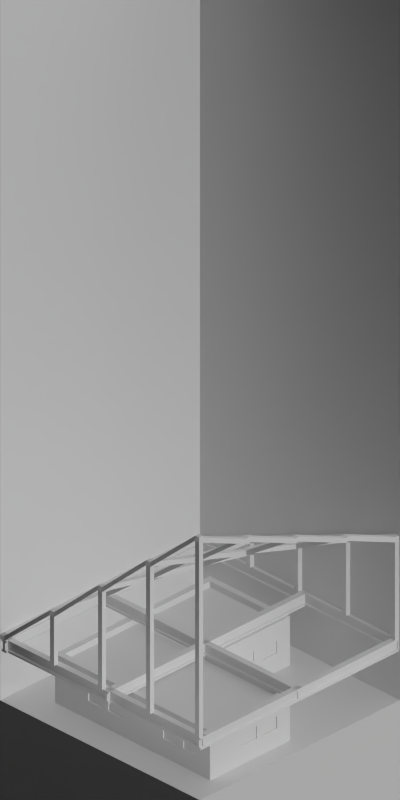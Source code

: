 # Source: 4406-4417.blend  (saved by Blender 2.63.0; exported with 4.5.12 LTS)
import bpy
from mathutils import Matrix  # noqa: F401  (used for matrix-valued properties, if any)

bpy.ops.wm.read_factory_settings(use_empty=True)
scene = bpy.context.scene
scene.name = 'Scene'

# ---- collections
col_collection_1 = bpy.data.collections.new('Collection 1'); scene.collection.children.link(col_collection_1)

# ---- materials (node trees are filled in below, after node groups)
mat_special_shadowonlybackground = bpy.data.materials.new('Special_ShadowOnlyBackground')
mat_concrete_normalpaving = bpy.data.materials.new('Concrete_NormalPaving')
mat_shadeless_black = bpy.data.materials.new('Shadeless_Black')
mat_brickwall_red1 = bpy.data.materials.new('BrickWall_red1')
mat_paint_white = bpy.data.materials.new('Paint_White')
mat_paintedmetal_grey1 = bpy.data.materials.new('PaintedMetal_Grey1')
mat_glass_opaque = bpy.data.materials.new('Glass_Opaque')
mat_concretewall_gray = bpy.data.materials.new('ConcreteWall_Gray')
mat_special_background = bpy.data.materials.new('Special_Background')

# ---- material node trees

# ---- world
world_world = bpy.data.worlds.new('World'); scene.world = world_world
world_world.color = (0.0, 0.0, 0.0)
world_world.use_sun_shadow = False
world_world.sun_shadow_jitter_overblur = 0.0
world_world.cycles.sampling_method = 'MANUAL'
world_world.cycles.sample_map_resolution = 256
world_world.light_settings.ao_factor = 0.5

# ---- cameras
cam_camera = bpy.data.cameras.new('Camera')
cam_camera.type = 'ORTHO'
cam_camera.clip_start = 0.001
cam_camera.clip_end = 100.0
cam_camera.lens = 35.0
cam_camera.sensor_width = 32.0
cam_camera.sensor_height = 18.0
cam_camera.ortho_scale = 5.656
cam_camera.dof.focus_distance = 0.0
cam_camera.dof.aperture_fstop = 128.0

# ---- lights
light_lamp_004 = bpy.data.lights.new('Lamp.004', 'SUN')
light_lamp_004.transmission_factor = 0.0
light_lamp_004.cutoff_distance = 30.0
light_lamp_004.angle = 1.571
light_lamp_004.energy = 1.0
light_lamp_004.shadow_buffer_clip_start = 1.001
light_lamp_004.shadow_soft_size = 1.0
light_lamp_004.shadow_cascade_max_distance = 1000.0
light_lamp_004.cycles.use_multiple_importance_sampling = False
light_lamp_003 = bpy.data.lights.new('Lamp.003', 'SUN')
light_lamp_003.transmission_factor = 0.0
light_lamp_003.cutoff_distance = 30.0
light_lamp_003.use_shadow = False
light_lamp_003.angle = 1.571
light_lamp_003.energy = 1.0
light_lamp_003.shadow_buffer_clip_start = 1.001
light_lamp_003.shadow_soft_size = 1.0
light_lamp_003.shadow_cascade_max_distance = 1000.0
light_lamp_003.cycles.use_multiple_importance_sampling = False

# ---- meshes
me_plane_029 = bpy.data.meshes.new('Plane.029')
me_plane_029.from_pydata([(1.0, -1.0, 0.0), (-1.0, -1.0, 0.0), (1.0, 1.0, 0.0), (-1.0, 1.0, 0.0)], [], [(2, 3, 1, 0)])
me_plane_029.materials.append(mat_special_shadowonlybackground)
me_plane_029.use_remesh_preserve_volume = False
me_plane_029.use_remesh_preserve_attributes = False
me_plane_029.use_mirror_vertex_groups = False
me_plane_029.update()
me_plane_028 = bpy.data.meshes.new('Plane.028')
me_plane_028.from_pydata([(1.0, -1.0, 0.0), (-1.0, -1.0, 0.0), (1.0, 1.0, 0.0), (-1.0, 1.0, 0.0), (-1.0, -0.05, 0.0), (1.0, -0.05, 0.0), (-0.1, 0.75, 0.0), (-0.85, -0.05, 0.0), (-0.85, 1.0, 0.0), (-0.85, -1.0, 0.0), (0.7, 0.75, 0.0), (0.7, -0.8, 0.0), (-0.85, 0.75, 0.0), (-1.0, 0.75, 0.0), (1.0, 0.75, 0.0), (-0.1, -0.05, 0.0), (-0.1, 1.0, 0.0), (-0.1, -1.0, 0.0), (0.7, -1.0, 0.0), (0.7, 1.0, 0.0), (0.7, -0.05, 0.0), (-0.1, -0.8, 0.0), (-0.85, -0.8, 0.0), (1.0, -0.8, 0.0), (-1.0, -0.8, 0.0)], [], [(22, 24, 1, 9), (12, 13, 4, 7), (21, 22, 9, 17), (6, 12, 7, 15), (16, 8, 12, 6), (11, 21, 17, 18), (8, 3, 13, 12), (14, 10, 20, 5), (10, 6, 15, 20), (19, 16, 6, 10), (2, 19, 10, 14), (20, 15, 21, 11), (7, 4, 24, 22), (15, 7, 22, 21), (5, 20, 11, 23), (23, 11, 18, 0)])
me_plane_028.polygons.foreach_set('material_index', [0, 0, 0, 1, 0, 0, 0, 0, 1, 0, 0, 1, 0, 0, 0, 0])
me_plane_028.materials.append(mat_concrete_normalpaving)
me_plane_028.materials.append(mat_shadeless_black)
me_plane_028.use_remesh_preserve_volume = False
me_plane_028.use_remesh_preserve_attributes = False
me_plane_028.use_mirror_vertex_groups = False
me_plane_028.update()
me_plane_002 = bpy.data.meshes.new('Plane.002')
me_plane_002.from_pydata([(1.0, -1.0, 0.0), (-1.0, -1.0, 0.0), (1.0, 1.0, 0.0), (-1.0, 1.0, 0.0)], [], [(2, 3, 1, 0)])
me_plane_002.materials.append(mat_concrete_normalpaving)
me_plane_002.use_remesh_preserve_volume = False
me_plane_002.use_remesh_preserve_attributes = False
me_plane_002.use_mirror_vertex_groups = False
me_plane_002.update()
me_plane_003 = bpy.data.meshes.new('Plane.003')
me_plane_003.from_pydata([(-0.99, -0.025, 0.1), (-0.99, -0.025, 3.725e-09), (-0.99, 0.025, 0.1), (-0.99, 0.025, 3.725e-09), (-0.99, -0.025, 0.085), (-0.99, 0.025, 0.085), (-0.99, -3.056e-08, 0.08), (-0.99, -3.056e-08, 0.02), (0.99, -2.98e-08, 3.725e-09), (0.99, -2.98e-08, 0.1), (0.99, -0.025, 0.015), (0.99, 0.025, 0.015), (-0.99, 0.025, 0.015), (-0.99, -0.025, 0.015), (-0.99, -3.056e-08, 0.1), (-0.99, -3.056e-08, 3.725e-09), (-0.99, 0.01, 0.08), (-0.99, 0.01, 3.725e-09), (-0.99, 0.01, 0.02), (-0.99, 0.01, 0.1), (0.99, -2.98e-08, 0.02), (0.99, -2.98e-08, 0.08), (0.99, 0.025, 0.085), (0.99, -0.025, 0.085), (-0.99, -0.01, 3.725e-09), (-0.99, -0.01, 0.08), (-0.99, -0.01, 0.02), (-0.99, -0.01, 0.1), (0.99, -0.01, 0.1), (0.99, -0.01, 0.02), (0.99, -0.01, 0.08), (0.99, -0.01, 3.725e-09), (0.99, 0.01, 0.08), (0.99, 0.01, 3.725e-09), (0.99, 0.01, 0.02), (0.99, 0.01, 0.1), (0.99, 0.025, 3.725e-09), (0.99, 0.025, 0.1), (0.99, -0.025, 3.725e-09), (0.99, -0.025, 0.1)], [], [(26, 13, 1, 24), (27, 0, 4, 25), (19, 14, 6, 16), (28, 30, 23, 39), (18, 7, 15, 17), (16, 6, 7, 18), (29, 31, 38, 10), (2, 19, 16, 5), (14, 27, 25, 6), (12, 18, 17, 3), (7, 26, 24, 15), (9, 21, 30, 28), (37, 22, 32, 35), (32, 34, 20, 21), (6, 25, 26, 7), (11, 36, 33, 34), (34, 33, 8, 20), (35, 32, 21, 9), (20, 8, 31, 29), (21, 20, 29, 30), (29, 10, 13, 26), (24, 1, 38, 31), (28, 39, 0, 27), (26, 25, 30, 29), (19, 2, 37, 35), (33, 36, 3, 17), (4, 0, 39, 23), (27, 14, 9, 28), (35, 9, 14, 19), (32, 22, 5, 16), (22, 37, 2, 5), (17, 15, 8, 33), (31, 8, 15, 24), (25, 4, 23, 30), (10, 38, 1, 13), (18, 12, 11, 34), (12, 3, 36, 11), (34, 32, 16, 18)])
me_plane_003.materials.append(None)
me_plane_003.use_remesh_preserve_volume = False
me_plane_003.use_remesh_preserve_attributes = False
me_plane_003.use_mirror_vertex_groups = False
me_plane_003.update()
me_plane_004 = bpy.data.meshes.new('Plane.004')
me_plane_004.from_pydata([(0.0, 0.0, 0.0), (-0.05, 0.0, 0.0), (0.0, 0.2, 0.0), (-0.05, 0.2, 0.0), (-0.05, 0.2, 0.3), (0.0, 0.2, 0.3), (-0.05, 0.0, 0.3), (0.0, 0.0, 0.3), (-0.05, 0.0, 0.1), (0.0, 0.0, 0.1), (-0.05, 0.2, 0.1), (0.0, 0.2, 0.1)], [], [(3, 2, 0, 1), (8, 9, 7, 6), (8, 10, 3, 1), (11, 9, 0, 2), (10, 11, 2, 3), (4, 6, 7, 5), (1, 0, 9, 8), (6, 4, 10, 8), (5, 7, 9, 11), (4, 5, 11, 10)])
me_plane_004.polygons.foreach_set('material_index', [0, 0, 0, 0, 0, 0, 0, 1, 1, 0])
me_plane_004.materials.append(mat_brickwall_red1)
me_plane_004.materials.append(mat_paint_white)
me_plane_004.use_remesh_preserve_volume = False
me_plane_004.use_remesh_preserve_attributes = False
me_plane_004.use_mirror_vertex_groups = False
me_plane_004.update()
me_plane_016 = bpy.data.meshes.new('Plane.016')
me_plane_016.from_pydata([(0.0, 0.0, 0.0), (-0.05, 0.0, 0.0), (0.0, 0.2, 0.0), (-0.05, 0.2, 0.0), (0.0, 0.0, 0.27), (-0.05, 0.0, 0.27), (0.0, 0.2, 0.27), (-0.05, 0.2, 0.27), (0.0, 5.96e-08, 0.13), (0.0, 0.2, 0.13), (-0.05, 0.2, 0.13), (-0.05, 5.96e-08, 0.13), (-0.05, 0.02, 0.14), (-0.05, 0.18, 0.14), (-9.536e-10, 0.18, 0.14), (9.536e-10, 0.02, 0.14), (-0.05, 0.18, 0.26), (-9.536e-10, 0.18, 0.26), (-0.05, 0.02, 0.26), (9.536e-10, 0.02, 0.26), (-0.05, 0.03, 0.15), (-0.05, 0.17, 0.15), (-9.536e-10, 0.17, 0.15), (9.536e-10, 0.03, 0.15), (-0.05, 0.17, 0.25), (-9.536e-10, 0.17, 0.25), (-0.05, 0.03, 0.25), (9.536e-10, 0.03, 0.25), (-0.04, 0.03, 0.15), (-0.04, 0.17, 0.15), (-0.009998, 0.17, 0.15), (-0.009998, 0.03, 0.15), (-0.04, 0.17, 0.25), (-0.009998, 0.17, 0.25), (-0.04, 0.03, 0.25), (-0.009998, 0.03, 0.25), (0.0, 0.0, 0.3), (-0.05, 0.0, 0.3), (0.0, 0.2, 0.3), (-0.05, 0.2, 0.3), (0.0, 0.2, 0.1), (-0.05, 5.96e-08, 0.1), (0.0, 5.96e-08, 0.1), (-0.05, 0.2, 0.1)], [], [(3, 1, 0, 2), (6, 4, 36, 38), (13, 12, 11, 10), (18, 16, 7, 5), (41, 42, 0, 1), (10, 9, 6, 7), (40, 42, 8, 9), (41, 43, 10, 11), (5, 4, 8, 11), (43, 40, 9, 10), (17, 19, 4, 6), (8, 4, 19, 15), (12, 18, 5, 11), (15, 14, 9, 8), (26, 24, 16, 18), (14, 17, 6, 9), (10, 7, 16, 13), (23, 22, 14, 15), (23, 27, 35, 31), (21, 24, 32, 29), (22, 25, 17, 14), (13, 16, 24, 21), (15, 19, 27, 23), (20, 26, 18, 12), (25, 27, 19, 17), (21, 20, 12, 13), (28, 29, 32, 34), (30, 31, 35, 33), (29, 28, 20, 21), (31, 30, 22, 23), (33, 35, 27, 25), (30, 33, 25, 22), (34, 32, 24, 26), (28, 34, 26, 20), (39, 38, 36, 37), (5, 7, 39, 37), (37, 36, 4, 5), (7, 6, 38, 39), (11, 8, 42, 41), (2, 0, 42, 40), (1, 3, 43, 41), (3, 2, 40, 43)])
me_plane_016.polygons.foreach_set('material_index', [0, 3, 3, 3, 0, 0, 3, 3, 0, 0, 3, 3, 3, 3, 1, 3, 3, 1, 1, 1, 1, 1, 1, 1, 1, 1, 2, 2, 1, 1, 1, 1, 1, 1, 0, 3, 0, 0, 0, 0, 0, 0])
me_plane_016.materials.append(mat_brickwall_red1)
me_plane_016.materials.append(mat_paintedmetal_grey1)
me_plane_016.materials.append(mat_glass_opaque)
me_plane_016.materials.append(mat_paint_white)
me_plane_016.use_remesh_preserve_volume = False
me_plane_016.use_remesh_preserve_attributes = False
me_plane_016.use_mirror_vertex_groups = False
me_plane_016.update()
me_plane_022 = bpy.data.meshes.new('Plane.022')
me_plane_022.from_pydata([(0.0, 0.0, 0.0), (-0.05, 0.0, 0.0), (-3.775e-09, 0.15, 0.0), (-0.05, 0.15, 0.0), (-0.05, 0.15, 0.3), (-3.775e-09, 0.15, 0.3), (-0.05, 0.0, 0.3), (0.0, 0.0, 0.3), (-0.05, 0.0, 0.1), (0.0, 0.0, 0.1), (-0.05, 0.15, 0.1), (-3.775e-09, 0.15, 0.1)], [], [(3, 2, 0, 1), (8, 9, 7, 6), (8, 10, 3, 1), (11, 9, 0, 2), (10, 11, 2, 3), (4, 6, 7, 5), (1, 0, 9, 8), (6, 4, 10, 8), (5, 7, 9, 11), (4, 5, 11, 10)])
me_plane_022.polygons.foreach_set('material_index', [0, 0, 0, 0, 0, 0, 0, 1, 1, 0])
me_plane_022.materials.append(mat_brickwall_red1)
me_plane_022.materials.append(mat_paint_white)
me_plane_022.use_remesh_preserve_volume = False
me_plane_022.use_remesh_preserve_attributes = False
me_plane_022.use_mirror_vertex_groups = False
me_plane_022.update()
me_plane_001 = bpy.data.meshes.new('Plane.001')
me_plane_001.from_pydata([(-0.05, 5.96e-08, 0.0), (0.0, 0.0, 0.3), (-0.05, 0.0, 0.3), (-0.1, 0.0, 0.3), (-0.1, 5.96e-08, 0.0), (0.0, 5.96e-08, 0.0), (-0.1, 0.05, 0.0), (-0.1, 0.05, 0.3), (-0.05, 0.05, 0.0), (0.0, 0.05, 0.0), (0.0, 0.05, 0.3), (-0.05, 0.05, 0.3), (-0.05, 0.1, 0.0), (0.0, 0.1, 0.0), (-0.05, 0.1, 0.3), (0.0, 0.1, 0.3)], [], [(9, 8, 12, 13), (7, 3, 2, 11), (4, 3, 7, 6), (2, 1, 10, 11), (11, 8, 6, 7), (13, 15, 10, 9), (9, 10, 1, 5), (8, 11, 14, 12), (11, 10, 15, 14), (14, 15, 13, 12), (8, 0, 4, 6), (0, 2, 3, 4), (5, 0, 8, 9), (2, 0, 5, 1)])
me_plane_001.materials.append(mat_brickwall_red1)
me_plane_001.materials.append(None)
me_plane_001.materials.append(mat_glass_opaque)
me_plane_001.use_remesh_preserve_volume = False
me_plane_001.use_remesh_preserve_attributes = False
me_plane_001.use_mirror_vertex_groups = False
me_plane_001.update()
me_plane_005 = bpy.data.meshes.new('Plane.005')
me_plane_005.from_pydata([(0.0, 0.0, 0.3), (-0.05, 0.0, 0.3), (0.0, 0.2, 0.3), (-0.05, 0.2, 0.3), (0.0, 5.96e-08, 0.1), (0.0, 0.2, 0.1), (-0.05, 0.2, 0.1), (-0.05, 5.96e-08, 0.1), (-0.05, 0.02, 0.1), (-0.05, 0.18, 0.1), (0.0, 0.18, 0.1), (0.0, 0.02, 0.1), (-0.05, 0.18, 0.28), (0.0, 0.18, 0.28), (-0.05, 0.02, 0.28), (0.0, 0.02, 0.28), (-0.05, 0.06, 0.18), (-0.05, 0.14, 0.18), (-2.265e-09, 0.14, 0.18), (2.265e-09, 0.06, 0.18), (-0.05, 0.14, 0.26), (-2.265e-09, 0.14, 0.26), (-0.05, 0.06, 0.26), (2.265e-09, 0.06, 0.26), (-0.04, 0.06, 0.18), (-0.04, 0.14, 0.18), (-0.009998, 0.14, 0.18), (-0.009998, 0.06, 0.18), (-0.04, 0.14, 0.26), (-0.009998, 0.14, 0.26), (-0.04, 0.06, 0.26), (-0.009998, 0.06, 0.26), (-0.05001, 2.186e-09, 0.0), (-7.601e-06, 0.2, 0.0), (-0.05001, 0.2, 0.0), (-7.611e-06, 3.327e-13, 0.0), (-0.05001, 0.02, 0.0), (-0.05001, 0.18, 0.0), (-7.603e-06, 0.18, 0.0), (-7.611e-06, 0.02, 0.0)], [], [(11, 10, 38, 39), (3, 2, 0, 1), (9, 8, 36, 37), (14, 12, 3, 1), (4, 11, 39, 35), (6, 5, 2, 3), (1, 0, 4, 7), (13, 15, 0, 2), (4, 0, 15, 11), (8, 14, 1, 7), (22, 20, 12, 14), (10, 13, 2, 5), (6, 3, 12, 9), (19, 18, 10), (19, 23, 31, 27), (17, 20, 28, 25), (18, 21, 13, 10), (9, 12, 20, 17), (11, 15, 23, 19), (16, 22, 14, 8), (21, 23, 15, 13), (17, 16, 8, 9), (24, 25, 28, 30), (26, 27, 31, 29), (25, 24, 16, 17), (27, 26, 18, 19), (29, 31, 23, 21), (26, 29, 21, 18), (30, 28, 20, 22), (24, 30, 22, 16), (11, 19, 10), (8, 7, 32, 36), (6, 9, 37, 34), (35, 32, 7, 4), (33, 38, 10, 5), (34, 32, 35, 33), (37, 36, 32, 34), (39, 38, 33, 35), (5, 6, 34, 33)])
me_plane_005.polygons.foreach_set('material_index', [1, 0, 1, 3, 0, 0, 0, 3, 3, 3, 1, 3, 3, 1, 1, 1, 1, 1, 1, 1, 1, 1, 2, 2, 1, 1, 1, 1, 1, 1, 1, 0, 0, 0, 0, 0, 0, 0, 0])
me_plane_005.materials.append(mat_brickwall_red1)
me_plane_005.materials.append(mat_paintedmetal_grey1)
me_plane_005.materials.append(mat_glass_opaque)
me_plane_005.materials.append(mat_paint_white)
me_plane_005.use_remesh_preserve_volume = False
me_plane_005.use_remesh_preserve_attributes = False
me_plane_005.use_mirror_vertex_groups = False
me_plane_005.update()
me_cube_001 = bpy.data.meshes.new('Cube.001')
me_cube_001.from_pydata([(-0.5, -0.55, 0.0), (-0.5, 1.0, 0.0), (1.05, -0.55, 0.0), (-0.5, -0.55, 0.1), (-0.5, 1.0, 0.1), (1.05, -0.55, 0.1), (0.3, 1.0, 0.1), (0.3, 1.0, 0.0), (0.3, -0.55, 0.1), (0.3, -0.55, 0.0), (0.3, 0.25, 0.1), (0.3, 0.25, 0.0), (1.05, 0.25, 0.0), (1.05, 0.25, 0.1), (-0.5, 0.25, 0.0), (-0.5, 0.25, 0.1), (-0.45, 1.0, 0.0), (-0.45, -0.55, 0.1), (-0.45, 1.0, 0.1), (-0.45, -0.55, 0.0), (-0.45, 0.25, 0.1), (-0.45, 0.25, 0.0), (0.25, 0.25, 0.0), (0.25, 1.0, 0.0), (-0.5, 0.95, 0.0), (0.3, 0.95, 0.0), (0.3, 0.95, 0.1), (-0.5, 0.95, 0.1), (-0.45, 0.95, 0.0), (-0.45, 0.95, 0.1), (1.05, 0.2, 0.0), (-0.5, 0.2, 0.1), (0.25, -0.55, 0.0), (0.25, 0.25, 0.1), (0.3, -0.5, 0.05), (0.25, 0.95, 0.05), (-0.45, 0.2, 0.0), (0.25, 0.2, 0.1), (-0.45, 0.25, 0.05), (-0.45, 0.95, 0.05), (1.05, -0.5, 0.1), (-0.5, -0.5, 0.0), (0.25, -0.55, 0.1), (0.25, 1.0, 0.1), (0.25, 0.95, 0.1), (0.25, 0.95, 0.0), (0.3, -0.5, 0.1), (0.3, -0.5, 0.0), (1.0, -0.5, 0.05), (-0.45, 0.2, 0.05), (1.0, -0.5, 0.1), (1.0, -0.5, 0.0), (1.0, 0.2, 0.0), (-0.45, 0.2, 0.1), (1.05, 0.2, 0.1), (0.3, 0.2, 0.1), (0.3, 0.2, 0.0), (-0.5, 0.2, 0.0), (0.25, -0.5, 0.0), (0.25, -0.5, 0.1), (-0.45, -0.5, 0.0), (-0.45, -0.5, 0.1), (-0.5, -0.5, 0.1), (1.05, -0.5, 0.0), (1.0, 0.2, 0.1), (0.25, 0.2, 0.0), (0.25, 0.2, 0.05), (0.25, 0.25, 0.05), (1.0, 0.25, 0.0), (1.0, 0.25, 0.1), (1.0, -0.55, 0.1), (1.0, -0.55, 0.0), (1.0, 0.2, 0.05), (-0.45, -0.5, 0.05), (0.25, -0.5, 0.05), (0.3, 0.2, 0.05)], [], [(27, 4, 1, 24), (40, 5, 2, 63), (17, 3, 0, 19), (29, 18, 4, 27), (43, 6, 7, 23), (70, 8, 9, 71), (45, 23, 7, 25), (53, 20, 15, 31), (64, 69, 10, 55), (65, 22, 11, 56), (52, 68, 12, 30), (31, 15, 14, 57), (42, 17, 19, 32), (44, 43, 18, 29), (4, 18, 16, 1), (24, 1, 16, 28), (74, 73, 61, 59), (57, 14, 21, 36), (14, 24, 28, 21), (0, 41, 60, 19), (15, 27, 24, 14), (20, 29, 27, 15), (35, 67, 33, 44), (55, 10, 33, 37), (60, 36, 65, 58), (22, 45, 25, 11), (10, 26, 44, 33), (28, 16, 23, 45), (21, 28, 45, 22), (8, 42, 32, 9), (26, 6, 43, 44), (18, 43, 23, 16), (36, 21, 22, 65), (58, 65, 56, 47), (19, 60, 58, 32), (44, 29, 39, 35), (3, 62, 41, 0), (42, 59, 61, 17), (54, 40, 63, 30), (32, 58, 47, 9), (8, 46, 59, 42), (41, 57, 36, 60), (37, 33, 67, 66), (54, 13, 69, 64), (70, 50, 46, 8), (71, 51, 63, 2), (17, 61, 62, 3), (72, 48, 50, 64), (64, 55, 75, 72), (62, 31, 57, 41), (47, 56, 52, 51), (9, 47, 51, 71), (5, 40, 50, 70), (61, 53, 31, 62), (56, 11, 68, 52), (49, 38, 20, 53), (40, 54, 64, 50), (13, 54, 30, 12), (51, 52, 30, 63), (5, 70, 71, 2), (34, 75, 66, 74), (48, 72, 75, 34), (67, 35, 39, 38), (66, 67, 38, 49), (55, 37, 66, 75), (48, 34, 46, 50), (34, 74, 59, 46), (29, 20, 38, 39), (74, 66, 49, 73), (53, 61, 73, 49), (69, 13, 12, 68), (69, 68, 11, 10), (25, 26, 10, 11), (6, 26, 25, 7)])
me_cube_001.polygons.foreach_set('material_index', [0, 0, 0, 2, 0, 0, 0, 2, 2, 0, 0, 0, 0, 2, 0, 0, 0, 0, 0, 0, 0, 2, 0, 2, 0, 0, 2, 0, 0, 0, 2, 0, 0, 0, 0, 0, 0, 2, 0, 0, 2, 0, 0, 2, 2, 0, 2, 0, 0, 0, 0, 0, 2, 2, 0, 0, 2, 0, 0, 0, 1, 1, 1, 1, 0, 0, 0, 0, 1, 0, 0, 0, 0, 0])
me_cube_001.materials.append(mat_brickwall_red1)
me_cube_001.materials.append(mat_concretewall_gray)
me_cube_001.materials.append(mat_paint_white)
me_cube_001.use_remesh_preserve_volume = False
me_cube_001.use_remesh_preserve_attributes = False
me_cube_001.use_mirror_vertex_groups = False
me_cube_001.update()
me_cube_000 = bpy.data.meshes.new('Cube.000')
me_cube_000.from_pydata([(0.3, -0.5, 0.01), (0.25, 0.95, 0.01), (-0.45, 0.25, 0.01), (-0.45, 0.95, 0.01), (1.0, -0.5, 0.01), (-0.45, 0.2, 0.01), (0.25, 0.2, 0.01), (0.25, 0.25, 0.01), (1.0, 0.2, 0.01), (-0.45, -0.5, 0.01), (0.25, -0.5, 0.01), (0.3, 0.2, 0.01), (0.3, -0.5, -0.01), (0.25, 0.95, -0.01), (-0.45, 0.25, -0.01), (-0.45, 0.95, -0.01), (1.0, -0.5, -0.01), (-0.45, 0.2, -0.01), (0.25, 0.2, -0.01), (0.25, 0.25, -0.01), (1.0, 0.2, -0.01), (-0.45, -0.5, -0.01), (0.25, -0.5, -0.01), (0.3, 0.2, -0.01)], [], [(0, 10, 6, 11), (4, 0, 11, 8), (7, 2, 3, 1), (6, 5, 2, 7), (10, 9, 5, 6), (12, 23, 18, 22), (16, 20, 23, 12), (19, 13, 15, 14), (18, 19, 14, 17), (22, 18, 17, 21), (6, 7, 19, 18), (12, 22, 10, 0), (13, 19, 7, 1), (17, 14, 2, 5), (1, 3, 15, 13), (22, 21, 9, 10), (5, 9, 21, 17), (8, 11, 23, 20), (11, 6, 18, 23), (16, 12, 0, 4), (3, 2, 14, 15), (20, 16, 4, 8)])
me_cube_000.polygons.foreach_set('material_index', [1, 1, 1, 1, 1, 1, 1, 1, 1, 1, 1, 1, 1, 1, 1, 1, 1, 1, 1, 1, 1, 1])
me_cube_000.materials.append(mat_brickwall_red1)
me_cube_000.materials.append(mat_concretewall_gray)
me_cube_000.materials.append(mat_paint_white)
me_cube_000.use_remesh_preserve_volume = False
me_cube_000.use_remesh_preserve_attributes = False
me_cube_000.use_mirror_vertex_groups = False
me_cube_000.update()
me_plane_015 = bpy.data.meshes.new('Plane.015')
me_plane_015.from_pydata([(0.46, -2.0, 0.1), (0.46, -1.96, 0.1), (-0.02, -1.96, 0.1), (-0.02, -2.0, 0.1), (0.99, -2.0, 0.1), (0.99, -1.96, 0.1), (0.95, -2.0, 0.1), (0.95, -1.96, 0.1), (0.95, -5.972e-08, 0.1), (0.95, -0.04, 0.1), (0.99, -5.972e-08, 0.1), (0.99, -0.04, 0.1), (-0.02, -0.04, 0.1), (-0.02, -5.96e-08, 0.1), (0.46, -5.96e-08, 0.1), (0.46, -0.04, 0.1), (-1.0, -2.0, 0.1), (-1.0, -1.96, 0.1), (-0.96, -1.96, 0.1), (-0.96, -2.0, 0.1), (-1.0, -2.0, 0.14), (-1.0, -1.96, 0.14), (-0.96, -1.96, 0.14), (-0.96, -2.0, 0.14), (0.95, -1.96, 1.7), (0.95, -2.0, 1.7), (0.95, -1.96, 1.74), (0.95, -2.0, 1.74), (0.99, -1.96, 1.7), (0.99, -2.0, 1.7), (0.99, -1.96, 1.74), (0.99, -2.0, 1.74), (-0.02, -2.0, 0.94), (-0.02, -1.96, 0.94), (-0.02, -2.0, 0.9), (-0.02, -1.96, 0.9), (0.46, -1.96, 1.3), (0.46, -1.96, 1.34), (0.46, -2.0, 1.3), (0.46, -2.0, 1.34), (-0.5, -1.96, 0.54), (-0.5, -1.96, 0.5), (-0.5, -2.0, 0.54), (-0.5, -2.0, 0.5), (0.5, -1.96, 1.3), (0.5, -1.96, 1.34), (0.5, -2.0, 1.3), (0.5, -2.0, 1.34), (-0.46, -1.96, 0.54), (-0.46, -2.0, 0.5), (-0.46, -1.96, 0.5), (-0.46, -2.0, 0.54), (0.02, -1.96, 0.94), (0.02, -2.0, 0.94), (0.02, -2.0, 0.9), (0.02, -1.96, 0.9), (-0.5, -1.96, 0.1), (-0.5, -2.0, 0.1), (0.5, -1.96, 0.1), (0.5, -2.0, 0.1), (-0.46, -2.0, 0.1), (-0.46, -1.96, 0.1), (0.02, -2.0, 0.1), (0.02, -1.96, 0.1), (0.95, -5.972e-08, 0.9), (0.95, -0.04, 0.9), (0.99, -5.972e-08, 0.9), (0.99, -0.04, 0.9), (-0.02, -0.04, 0.5), (-0.02, -5.96e-08, 0.5), (0.46, -5.96e-08, 0.7), (0.46, -0.04, 0.7), (-0.5, -5.96e-08, 0.3), (-0.5, -0.04, 0.3), (0.5, -5.96e-08, 0.7), (0.5, -0.04, 0.7), (-0.46, -0.04, 0.3), (-0.46, -5.96e-08, 0.3), (0.02, -0.04, 0.5), (0.02, -5.96e-08, 0.5), (-0.5, -5.96e-08, 0.1), (-0.5, -0.04, 0.1), (0.5, -5.96e-08, 0.1), (0.5, -0.04, 0.1), (-0.46, -0.04, 0.1), (-0.46, -5.96e-08, 0.1), (0.02, -0.04, 0.1), (0.02, -5.96e-08, 0.1), (0.5, -2.0, 1.34), (0.5, -2.0, 1.3), (-0.5, -2.0, 0.5), (-0.5, -2.0, 0.54), (0.46, -2.0, 1.34), (0.46, -2.0, 1.3), (-0.02, -2.0, 0.9), (-0.02, -2.0, 0.94), (-1.0, -1.54, 0.1), (-1.0, -1.5, 0.1), (-0.96, -1.5, 0.1), (-0.96, -1.54, 0.1), (-1.0, -1.54, 0.14), (-1.0, -1.5, 0.14), (-0.96, -1.5, 0.14), (-0.96, -1.54, 0.14), (0.95, -1.5, 1.5), (0.95, -1.54, 1.5), (0.95, -1.5, 1.54), (0.95, -1.54, 1.54), (0.99, -1.5, 1.5), (0.99, -1.54, 1.5), (0.99, -1.5, 1.54), (0.99, -1.54, 1.54), (-0.02, -1.54, 0.84), (-0.02, -1.5, 0.84), (-0.02, -1.54, 0.8), (-0.02, -1.5, 0.8), (0.46, -1.5, 1.15), (0.46, -1.5, 1.19), (0.46, -1.54, 1.15), (0.46, -1.54, 1.19), (-0.5, -1.5, 0.49), (-0.5, -1.5, 0.45), (-0.5, -1.54, 0.49), (-0.5, -1.54, 0.45), (0.5, -1.5, 1.15), (0.5, -1.5, 1.19), (0.5, -1.54, 1.15), (0.5, -1.54, 1.19), (-0.46, -1.5, 0.49), (-0.46, -1.54, 0.45), (-0.46, -1.5, 0.45), (-0.46, -1.54, 0.49), (0.02, -1.5, 0.84), (0.02, -1.54, 0.84), (0.02, -1.54, 0.8), (0.02, -1.5, 0.8), (0.99, -2.0, 1.74), (0.99, -2.0, 1.7), (0.95, -2.0, 1.74), (0.95, -2.0, 1.7), (-0.96, -2.0, 0.14), (-1.0, -2.0, 0.14), (-0.96, -2.0, 0.1), (-1.0, -2.0, 0.1), (0.02, -2.0, 0.9), (0.02, -2.0, 0.94), (-0.46, -2.0, 0.54), (-0.46, -2.0, 0.5), (0.5, -1.5, 1.19), (0.5, -1.5, 1.15), (-0.5, -1.5, 0.45), (-0.5, -1.5, 0.49), (0.46, -1.5, 1.19), (0.46, -1.5, 1.15), (-0.02, -1.5, 0.8), (-0.02, -1.5, 0.84), (-1.0, -1.04, 0.1), (-1.0, -1.0, 0.1), (-0.96, -1.0, 0.1), (-0.96, -1.04, 0.1), (-1.0, -1.04, 0.14), (-1.0, -1.0, 0.14), (-0.96, -1.0, 0.14), (-0.96, -1.04, 0.14), (0.95, -1.0, 1.3), (0.95, -1.04, 1.3), (0.95, -1.0, 1.34), (0.95, -1.04, 1.34), (0.99, -1.0, 1.3), (0.99, -1.04, 1.3), (0.99, -1.0, 1.34), (0.99, -1.04, 1.34), (-0.02, -1.04, 0.74), (-0.02, -1.0, 0.74), (-0.02, -1.04, 0.7), (-0.02, -1.0, 0.7), (0.46, -1.0, 1.0), (0.46, -1.0, 1.04), (0.46, -1.04, 1.0), (0.46, -1.04, 1.04), (-0.5, -1.0, 0.44), (-0.5, -1.0, 0.4), (-0.5, -1.04, 0.44), (-0.5, -1.04, 0.4), (0.5, -1.0, 1.0), (0.5, -1.0, 1.04), (0.5, -1.04, 1.0), (0.5, -1.04, 1.04), (-0.46, -1.0, 0.44), (-0.46, -1.04, 0.4), (-0.46, -1.0, 0.4), (-0.46, -1.04, 0.44), (0.02, -1.0, 0.74), (0.02, -1.04, 0.74), (0.02, -1.04, 0.7), (0.02, -1.0, 0.7), (0.99, -1.5, 1.54), (0.99, -1.5, 1.5), (0.95, -1.5, 1.54), (0.95, -1.5, 1.5), (-0.96, -1.5, 0.14), (-1.0, -1.5, 0.14), (-0.96, -1.5, 0.1), (-1.0, -1.5, 0.1), (0.02, -1.5, 0.8), (0.02, -1.5, 0.84), (-0.46, -1.5, 0.49), (-0.46, -1.5, 0.45), (0.5, -1.0, 1.04), (0.5, -1.0, 1.0), (-0.5, -1.0, 0.4), (-0.5, -1.0, 0.44), (0.46, -1.0, 1.04), (0.46, -1.0, 1.0), (-0.02, -1.0, 0.7), (-0.02, -1.0, 0.74), (-1.0, -0.54, 0.1), (-1.0, -0.5, 0.1), (-0.96, -0.5, 0.1), (-0.96, -0.54, 0.1), (-1.0, -0.54, 0.14), (-1.0, -0.5, 0.14), (-0.96, -0.5, 0.14), (-0.96, -0.54, 0.14), (0.95, -0.5, 1.1), (0.95, -0.54, 1.1), (0.95, -0.5, 1.14), (0.95, -0.54, 1.14), (0.99, -0.5, 1.1), (0.99, -0.54, 1.1), (0.99, -0.5, 1.14), (0.99, -0.54, 1.14), (-0.02, -0.54, 0.64), (-0.02, -0.5, 0.64), (-0.02, -0.54, 0.6), (-0.02, -0.5, 0.6), (0.46, -0.5, 0.85), (0.46, -0.5, 0.89), (0.46, -0.54, 0.85), (0.46, -0.54, 0.89), (-0.5, -0.5, 0.39), (-0.5, -0.5, 0.35), (-0.5, -0.54, 0.39), (-0.5, -0.54, 0.35), (0.5, -0.5, 0.85), (0.5, -0.5, 0.89), (0.5, -0.54, 0.85), (0.5, -0.54, 0.89), (-0.46, -0.5, 0.39), (-0.46, -0.54, 0.35), (-0.46, -0.5, 0.35), (-0.46, -0.54, 0.39), (0.02, -0.5, 0.64), (0.02, -0.54, 0.64), (0.02, -0.54, 0.6), (0.02, -0.5, 0.6), (0.99, -1.0, 1.34), (0.99, -1.0, 1.3), (0.95, -1.0, 1.34), (0.95, -1.0, 1.3), (-0.96, -1.0, 0.14), (-1.0, -1.0, 0.14), (-0.96, -1.0, 0.1), (-1.0, -1.0, 0.1), (0.02, -1.0, 0.7), (0.02, -1.0, 0.74), (-0.46, -1.0, 0.44), (-0.46, -1.0, 0.4), (0.5, -0.5, 0.89), (0.5, -0.5, 0.85), (-0.5, -0.5, 0.35), (-0.5, -0.5, 0.39), (0.46, -0.5, 0.89), (0.46, -0.5, 0.85), (-0.02, -0.5, 0.6), (-0.02, -0.5, 0.64), (-1.0, -0.04, 0.1), (-1.0, 0.0, 0.1), (-0.96, 0.0, 0.1), (-0.96, -0.04, 0.1), (-1.0, -0.04, 0.14), (-1.0, 0.0, 0.14), (-0.96, 0.0, 0.14), (-0.96, -0.04, 0.14), (0.95, -1.192e-10, 0.9), (0.95, -0.04, 0.9), (0.95, -1.192e-10, 0.94), (0.95, -0.04, 0.94), (0.99, -1.192e-10, 0.9), (0.99, -0.04, 0.9), (0.99, -1.192e-10, 0.94), (0.99, -0.04, 0.94), (-0.02, -0.04, 0.54), (-0.02, 0.0, 0.54), (-0.02, -0.04, 0.5), (-0.02, 0.0, 0.5), (0.46, 0.0, 0.7), (0.46, 0.0, 0.74), (0.46, -0.04, 0.7), (0.46, -0.04, 0.74), (-0.5, 0.0, 0.34), (-0.5, 0.0, 0.3), (-0.5, -0.04, 0.34), (-0.5, -0.04, 0.3), (0.5, 0.0, 0.7), (0.5, 0.0, 0.74), (0.5, -0.04, 0.7), (0.5, -0.04, 0.74), (-0.46, 0.0, 0.34), (-0.46, -0.04, 0.3), (-0.46, 0.0, 0.3), (-0.46, -0.04, 0.34), (0.02, 0.0, 0.54), (0.02, -0.04, 0.54), (0.02, -0.04, 0.5), (0.02, 0.0, 0.5), (0.99, -0.5, 1.14), (0.99, -0.5, 1.1), (0.95, -0.5, 1.14), (0.95, -0.5, 1.1), (-0.96, -0.5, 0.14), (-1.0, -0.5, 0.14), (-0.96, -0.5, 0.1), (-1.0, -0.5, 0.1), (0.02, -0.5, 0.6), (0.02, -0.5, 0.64), (-0.46, -0.5, 0.39), (-0.46, -0.5, 0.35)], [], [(50, 49, 60, 61), (2, 3, 34, 35), (3, 2, 63, 62), (57, 56, 61, 60), (0, 1, 58, 59), (65, 64, 8, 9), (6, 7, 5, 4), (85, 84, 81, 80), (13, 87, 86, 12), (14, 82, 83, 15), (76, 73, 81, 84), (82, 14, 70, 74), (11, 9, 8, 10), (79, 78, 86, 87), (65, 67, 66, 64), (74, 70, 71, 75), (79, 69, 68, 78), (76, 77, 72, 73), (13, 12, 68, 69), (77, 76, 84, 85), (20, 21, 17, 16), (21, 22, 18, 17), (45, 47, 27, 26), (23, 20, 16, 19), (16, 17, 18, 19), (23, 22, 21, 20), (26, 27, 31, 30), (47, 46, 25, 27), (40, 41, 18, 22), (46, 44, 24, 25), (30, 31, 29, 28), (27, 25, 29, 31), (55, 54, 62, 63), (30, 28, 24, 26), (48, 51, 32, 33), (51, 49, 34, 32), (52, 55, 35, 33), (49, 50, 35, 34), (40, 42, 51, 48), (52, 53, 39, 37), (54, 55, 36, 38), (45, 44, 36, 37), (53, 54, 38, 39), (42, 43, 49, 51), (19, 18, 41, 43), (23, 19, 43, 42), (48, 50, 41, 40), (37, 39, 47, 45), (22, 23, 42, 40), (33, 32, 53, 52), (58, 1, 36, 44), (33, 35, 50, 48), (49, 43, 57, 60), (25, 24, 7, 6), (37, 36, 55, 52), (32, 34, 54, 53), (39, 38, 46, 47), (26, 24, 44, 45), (4, 5, 28, 29), (63, 2, 35, 55), (54, 34, 3, 62), (44, 46, 59, 58), (46, 38, 0, 59), (6, 4, 29, 25), (1, 0, 38, 36), (61, 56, 41, 50), (56, 57, 43, 41), (24, 28, 5, 7), (11, 10, 66, 67), (87, 13, 69, 79), (78, 68, 12, 86), (74, 75, 83, 82), (75, 71, 15, 83), (9, 11, 67, 65), (14, 15, 71, 70), (85, 80, 72, 77), (80, 81, 73, 72), (64, 66, 10, 8), (126, 127, 88, 89), (105, 109, 137, 139), (90, 91, 122, 123), (103, 100, 141, 140), (147, 90, 123, 129), (129, 131, 146, 147), (100, 101, 97, 96), (101, 102, 98, 97), (125, 127, 107, 106), (93, 92, 119, 118), (96, 97, 98, 99), (103, 102, 101, 100), (106, 107, 111, 110), (127, 126, 105, 107), (120, 121, 98, 102), (126, 124, 104, 105), (110, 111, 109, 108), (94, 95, 112, 114), (107, 105, 139, 138), (110, 108, 104, 106), (128, 131, 112, 113), (131, 129, 114, 112), (132, 135, 115, 113), (129, 130, 115, 114), (120, 122, 131, 128), (132, 133, 119, 117), (134, 135, 116, 118), (125, 124, 116, 117), (133, 134, 118, 119), (89, 93, 118, 126), (99, 98, 121, 123), (103, 99, 123, 122), (128, 130, 121, 120), (117, 119, 127, 125), (102, 103, 122, 120), (113, 112, 133, 132), (138, 136, 111, 107), (113, 115, 130, 128), (143, 141, 100, 96), (140, 142, 99, 103), (117, 116, 135, 132), (133, 112, 95, 145), (134, 133, 145, 144), (106, 104, 124, 125), (131, 122, 91, 146), (92, 93, 89, 88), (95, 94, 144, 145), (91, 90, 147, 146), (138, 139, 137, 136), (140, 141, 143, 142), (109, 105, 104, 108), (116, 124, 126, 118), (115, 135, 134, 114), (130, 129, 123, 121), (136, 137, 109, 111), (127, 119, 92, 88), (144, 94, 114, 134), (96, 99, 142, 143), (186, 187, 148, 149), (165, 169, 197, 199), (150, 151, 182, 183), (163, 160, 201, 200), (207, 150, 183, 189), (189, 191, 206, 207), (160, 161, 157, 156), (161, 162, 158, 157), (185, 187, 167, 166), (153, 152, 179, 178), (156, 157, 158, 159), (163, 162, 161, 160), (166, 167, 171, 170), (187, 186, 165, 167), (180, 181, 158, 162), (186, 184, 164, 165), (170, 171, 169, 168), (154, 155, 172, 174), (167, 165, 199, 198), (170, 168, 164, 166), (188, 191, 172, 173), (191, 189, 174, 172), (192, 195, 175, 173), (189, 190, 175, 174), (180, 182, 191, 188), (192, 193, 179, 177), (194, 195, 176, 178), (185, 184, 176, 177), (193, 194, 178, 179), (149, 153, 178, 186), (159, 158, 181, 183), (163, 159, 183, 182), (188, 190, 181, 180), (177, 179, 187, 185), (162, 163, 182, 180), (173, 172, 193, 192), (198, 196, 171, 167), (173, 175, 190, 188), (203, 201, 160, 156), (200, 202, 159, 163), (177, 176, 195, 192), (193, 172, 155, 205), (194, 193, 205, 204), (166, 164, 184, 185), (191, 182, 151, 206), (152, 153, 149, 148), (155, 154, 204, 205), (151, 150, 207, 206), (198, 199, 197, 196), (200, 201, 203, 202), (169, 165, 164, 168), (176, 184, 186, 178), (175, 195, 194, 174), (190, 189, 183, 181), (196, 197, 169, 171), (187, 179, 152, 148), (204, 154, 174, 194), (156, 159, 202, 203), (246, 247, 208, 209), (225, 229, 257, 259), (210, 211, 242, 243), (223, 220, 261, 260), (267, 210, 243, 249), (249, 251, 266, 267), (220, 221, 217, 216), (221, 222, 218, 217), (245, 247, 227, 226), (213, 212, 239, 238), (216, 217, 218, 219), (223, 222, 221, 220), (226, 227, 231, 230), (247, 246, 225, 227), (240, 241, 218, 222), (246, 244, 224, 225), (230, 231, 229, 228), (214, 215, 232, 234), (227, 225, 259, 258), (230, 228, 224, 226), (248, 251, 232, 233), (251, 249, 234, 232), (252, 255, 235, 233), (249, 250, 235, 234), (240, 242, 251, 248), (252, 253, 239, 237), (254, 255, 236, 238), (245, 244, 236, 237), (253, 254, 238, 239), (209, 213, 238, 246), (219, 218, 241, 243), (223, 219, 243, 242), (248, 250, 241, 240), (237, 239, 247, 245), (222, 223, 242, 240), (233, 232, 253, 252), (258, 256, 231, 227), (233, 235, 250, 248), (263, 261, 220, 216), (260, 262, 219, 223), (237, 236, 255, 252), (253, 232, 215, 265), (254, 253, 265, 264), (226, 224, 244, 245), (251, 242, 211, 266), (212, 213, 209, 208), (215, 214, 264, 265), (211, 210, 267, 266), (258, 259, 257, 256), (260, 261, 263, 262), (229, 225, 224, 228), (236, 244, 246, 238), (235, 255, 254, 234), (250, 249, 243, 241), (256, 257, 229, 231), (247, 239, 212, 208), (264, 214, 234, 254), (216, 219, 262, 263), (306, 307, 268, 269), (285, 289, 317, 319), (270, 271, 302, 303), (283, 280, 321, 320), (327, 270, 303, 309), (309, 311, 326, 327), (280, 281, 277, 276), (281, 282, 278, 277), (305, 307, 287, 286), (273, 272, 299, 298), (276, 277, 278, 279), (283, 282, 281, 280), (286, 287, 291, 290), (307, 306, 285, 287), (300, 301, 278, 282), (306, 304, 284, 285), (290, 291, 289, 288), (274, 275, 292, 294), (287, 285, 319, 318), (290, 288, 284, 286), (308, 311, 292, 293), (311, 309, 294, 292), (312, 315, 295, 293), (309, 310, 295, 294), (300, 302, 311, 308), (312, 313, 299, 297), (314, 315, 296, 298), (305, 304, 296, 297), (313, 314, 298, 299), (269, 273, 298, 306), (279, 278, 301, 303), (283, 279, 303, 302), (308, 310, 301, 300), (297, 299, 307, 305), (282, 283, 302, 300), (293, 292, 313, 312), (318, 316, 291, 287), (293, 295, 310, 308), (323, 321, 280, 276), (320, 322, 279, 283), (297, 296, 315, 312), (313, 292, 275, 325), (314, 313, 325, 324), (286, 284, 304, 305), (311, 302, 271, 326), (272, 273, 269, 268), (275, 274, 324, 325), (271, 270, 327, 326), (318, 319, 317, 316), (320, 321, 323, 322), (289, 285, 284, 288), (296, 304, 306, 298), (295, 315, 314, 294), (310, 309, 303, 301), (316, 317, 289, 291), (307, 299, 272, 268), (324, 274, 294, 314), (276, 279, 322, 323)])
me_plane_015.materials.append(None)
me_plane_015.materials.append(None)
me_plane_015.use_remesh_preserve_volume = False
me_plane_015.use_remesh_preserve_attributes = False
me_plane_015.use_mirror_vertex_groups = False
me_plane_015.update()
me_plane_010 = bpy.data.meshes.new('Plane.010')
me_plane_010.from_pydata([(0.46, -1.0, 0.1), (0.46, -0.96, 0.1), (-0.02, -0.96, 0.1), (-0.02, -1.0, 0.1), (1.0, -1.0, 0.1), (1.0, -0.96, 0.1), (0.96, -1.0, 0.1), (0.96, -0.96, 0.1), (-1.0, -1.0, 0.1), (-1.0, -0.96, 0.1), (-0.96, -0.96, 0.1), (-0.96, -1.0, 0.1), (-1.0, -1.0, 0.14), (-1.0, -0.96, 0.14), (-0.96, -0.96, 0.14), (-0.96, -1.0, 0.14), (0.96, -0.96, 0.9), (0.96, -1.0, 0.9), (0.96, -0.96, 0.94), (0.96, -1.0, 0.94), (1.0, -0.96, 0.9), (1.0, -1.0, 0.9), (1.0, -0.96, 0.94), (1.0, -1.0, 0.94), (-0.02, -1.0, 0.54), (-0.02, -0.96, 0.54), (-0.02, -1.0, 0.5), (-0.02, -0.96, 0.5), (0.46, -0.96, 0.7), (0.46, -0.96, 0.74), (0.46, -1.0, 0.7), (0.46, -1.0, 0.74), (-0.5, -0.96, 0.34), (-0.5, -0.96, 0.3), (-0.5, -1.0, 0.34), (-0.5, -1.0, 0.3), (0.5, -0.96, 0.7), (0.5, -0.96, 0.74), (0.5, -1.0, 0.7), (0.5, -1.0, 0.74), (-0.46, -0.96, 0.34), (-0.46, -1.0, 0.3), (-0.46, -0.96, 0.3), (-0.46, -1.0, 0.34), (0.02, -0.96, 0.54), (0.02, -1.0, 0.54), (0.02, -1.0, 0.5), (0.02, -0.96, 0.5), (-0.5, -0.96, 0.1), (-0.5, -1.0, 0.1), (0.5, -0.96, 0.1), (0.5, -1.0, 0.1), (-0.46, -1.0, 0.1), (-0.46, -0.96, 0.1), (0.02, -1.0, 0.1), (0.02, -0.96, 0.1)], [], [(42, 41, 52, 53), (2, 3, 26, 27), (3, 2, 55, 54), (49, 48, 53, 52), (0, 1, 50, 51), (6, 7, 5, 4), (12, 13, 9, 8), (13, 14, 10, 9), (37, 39, 19, 18), (15, 12, 8, 11), (8, 9, 10, 11), (15, 14, 13, 12), (18, 19, 23, 22), (39, 38, 17, 19), (32, 33, 10, 14), (38, 36, 16, 17), (22, 23, 21, 20), (19, 17, 21, 23), (47, 46, 54, 55), (22, 20, 16, 18), (40, 43, 24, 25), (43, 41, 26, 24), (44, 47, 27, 25), (41, 42, 27, 26), (32, 34, 43, 40), (44, 45, 31, 29), (46, 47, 28, 30), (37, 36, 28, 29), (45, 46, 30, 31), (34, 35, 41, 43), (11, 10, 33, 35), (15, 11, 35, 34), (40, 42, 33, 32), (29, 31, 39, 37), (14, 15, 34, 32), (25, 24, 45, 44), (50, 1, 28, 36), (25, 27, 42, 40), (41, 35, 49, 52), (17, 16, 7, 6), (29, 28, 47, 44), (24, 26, 46, 45), (31, 30, 38, 39), (18, 16, 36, 37), (4, 5, 20, 21), (55, 2, 27, 47), (46, 26, 3, 54), (36, 38, 51, 50), (38, 30, 0, 51), (6, 4, 21, 17), (1, 0, 30, 28), (53, 48, 33, 42), (48, 49, 35, 33), (16, 20, 5, 7)])
me_plane_010.materials.append(None)
me_plane_010.use_remesh_preserve_volume = False
me_plane_010.use_remesh_preserve_attributes = False
me_plane_010.use_mirror_vertex_groups = False
me_plane_010.update()
me_plane_018 = bpy.data.meshes.new('Plane.018')
me_plane_018.from_pydata([(0.5, -2.0, 0.74), (0.5, -2.0, 0.7), (-0.5, -2.0, 0.3), (-0.5, -2.0, 0.34), (0.46, -2.0, 0.74), (0.46, -2.0, 0.7), (-0.02, -2.0, 0.5), (-0.02, -2.0, 0.54), (-1.0, -1.54, 0.1), (-1.0, -1.5, 0.1), (-0.96, -1.5, 0.1), (-0.96, -1.54, 0.1), (-1.0, -1.54, 0.14), (-1.0, -1.5, 0.14), (-0.96, -1.5, 0.14), (-0.96, -1.54, 0.14), (0.96, -1.5, 0.7), (0.96, -1.54, 0.7), (0.96, -1.5, 0.74), (0.96, -1.54, 0.74), (1.0, -1.5, 0.7), (1.0, -1.54, 0.7), (1.0, -1.5, 0.74), (1.0, -1.54, 0.74), (-0.02, -1.54, 0.44), (-0.02, -1.5, 0.44), (-0.02, -1.54, 0.4), (-0.02, -1.5, 0.4), (0.46, -1.5, 0.55), (0.46, -1.5, 0.59), (0.46, -1.54, 0.55), (0.46, -1.54, 0.59), (-0.5, -1.5, 0.29), (-0.5, -1.5, 0.25), (-0.5, -1.54, 0.29), (-0.5, -1.54, 0.25), (0.5, -1.5, 0.55), (0.5, -1.5, 0.59), (0.5, -1.54, 0.55), (0.5, -1.54, 0.59), (-0.46, -1.5, 0.29), (-0.46, -1.54, 0.25), (-0.46, -1.5, 0.25), (-0.46, -1.54, 0.29), (0.02, -1.5, 0.44), (0.02, -1.54, 0.44), (0.02, -1.54, 0.4), (0.02, -1.5, 0.4), (1.0, -1.99, 0.94), (1.0, -1.99, 0.9), (0.96, -1.99, 0.94), (0.96, -1.99, 0.9), (-0.96, -2.0, 0.14), (-1.0, -2.0, 0.14), (-0.96, -2.0, 0.1), (-1.0, -2.0, 0.1), (0.02, -2.0, 0.5), (0.02, -2.0, 0.54), (-0.46, -2.0, 0.34), (-0.46, -2.0, 0.3), (0.5, -1.5, 0.59), (0.5, -1.5, 0.55), (-0.5, -1.5, 0.25), (-0.5, -1.5, 0.29), (0.46, -1.5, 0.59), (0.46, -1.5, 0.55), (-0.02, -1.5, 0.4), (-0.02, -1.5, 0.44), (-1.0, -1.04, 0.1), (-1.0, -1.0, 0.1), (-0.96, -1.0, 0.1), (-0.96, -1.04, 0.1), (-1.0, -1.04, 0.14), (-1.0, -1.0, 0.14), (-0.96, -1.0, 0.14), (-0.96, -1.04, 0.14), (0.96, -1.0, 0.5), (0.96, -1.04, 0.5), (0.96, -1.0, 0.54), (0.96, -1.04, 0.54), (1.0, -1.0, 0.5), (1.0, -1.04, 0.5), (1.0, -1.0, 0.54), (1.0, -1.04, 0.54), (-0.02, -1.04, 0.34), (-0.02, -1.0, 0.34), (-0.02, -1.04, 0.3), (-0.02, -1.0, 0.3), (0.46, -1.0, 0.4), (0.46, -1.0, 0.44), (0.46, -1.04, 0.4), (0.46, -1.04, 0.44), (-0.5, -1.0, 0.24), (-0.5, -1.0, 0.2), (-0.5, -1.04, 0.24), (-0.5, -1.04, 0.2), (0.5, -1.0, 0.4), (0.5, -1.0, 0.44), (0.5, -1.04, 0.4), (0.5, -1.04, 0.44), (-0.46, -1.0, 0.24), (-0.46, -1.04, 0.2), (-0.46, -1.0, 0.2), (-0.46, -1.04, 0.24), (0.02, -1.0, 0.34), (0.02, -1.04, 0.34), (0.02, -1.04, 0.3), (0.02, -1.0, 0.3), (1.0, -1.5, 0.74), (1.0, -1.5, 0.7), (0.96, -1.5, 0.74), (0.96, -1.5, 0.7), (-0.96, -1.5, 0.14), (-1.0, -1.5, 0.14), (-0.96, -1.5, 0.1), (-1.0, -1.5, 0.1), (0.02, -1.5, 0.4), (0.02, -1.5, 0.44), (-0.46, -1.5, 0.29), (-0.46, -1.5, 0.25), (0.5, -1.0, 0.44), (0.5, -1.0, 0.4), (-0.5, -1.0, 0.2), (-0.5, -1.0, 0.24), (0.46, -1.0, 0.44), (0.46, -1.0, 0.4), (-0.02, -1.0, 0.3), (-0.02, -1.0, 0.34), (-1.0, -0.54, 0.1), (-1.0, -0.5, 0.1), (-0.96, -0.5, 0.1), (-0.96, -0.54, 0.1), (-1.0, -0.54, 0.14), (-1.0, -0.5, 0.14), (-0.96, -0.5, 0.14), (-0.96, -0.54, 0.14), (0.96, -0.5, 0.3), (0.96, -0.54, 0.3), (0.96, -0.5, 0.34), (0.96, -0.54, 0.34), (1.0, -0.5, 0.3), (1.0, -0.54, 0.3), (1.0, -0.5, 0.34), (1.0, -0.54, 0.34), (-0.02, -0.54, 0.24), (-0.02, -0.5, 0.24), (-0.02, -0.54, 0.2), (-0.02, -0.5, 0.2), (0.46, -0.5, 0.25), (0.46, -0.5, 0.29), (0.46, -0.54, 0.25), (0.46, -0.54, 0.29), (-0.5, -0.5, 0.19), (-0.5, -0.5, 0.15), (-0.5, -0.54, 0.19), (-0.5, -0.54, 0.15), (0.5, -0.5, 0.25), (0.5, -0.5, 0.29), (0.5, -0.54, 0.25), (0.5, -0.54, 0.29), (-0.46, -0.5, 0.19), (-0.46, -0.54, 0.15), (-0.46, -0.5, 0.15), (-0.46, -0.54, 0.19), (0.02, -0.5, 0.24), (0.02, -0.54, 0.24), (0.02, -0.54, 0.2), (0.02, -0.5, 0.2), (1.0, -1.0, 0.54), (1.0, -1.0, 0.5), (0.96, -1.0, 0.54), (0.96, -1.0, 0.5), (-0.96, -1.0, 0.14), (-1.0, -1.0, 0.14), (-0.96, -1.0, 0.1), (-1.0, -1.0, 0.1), (0.02, -1.0, 0.3), (0.02, -1.0, 0.34), (-0.46, -1.0, 0.24), (-0.46, -1.0, 0.2), (0.5, -0.5, 0.29), (0.5, -0.5, 0.25), (-0.5, -0.5, 0.15), (-0.5, -0.5, 0.19), (0.46, -0.5, 0.29), (0.46, -0.5, 0.25), (-0.02, -0.5, 0.2), (-0.02, -0.5, 0.24), (-1.0, -0.04, 0.1), (-1.0, 0.0, 0.1), (-0.96, 0.0, 0.1), (-0.96, -0.04, 0.1), (-1.0, -0.04, 0.14), (-1.0, 0.0, 0.14), (-0.96, 0.0, 0.14), (-0.96, -0.04, 0.14), (0.96, 0.0, 0.1), (0.96, -0.04, 0.1), (0.96, 0.0, 0.14), (0.96, -0.04, 0.14), (1.0, 0.0, 0.1), (1.0, -0.04, 0.1), (1.0, 0.0, 0.14), (1.0, -0.04, 0.14), (-0.02, -0.04, 0.14), (-0.02, 0.0, 0.14), (-0.02, -0.04, 0.1), (-0.02, 0.0, 0.1), (0.46, 0.0, 0.1), (0.46, 0.0, 0.14), (0.46, -0.04, 0.1), (0.46, -0.04, 0.14), (-0.5, 0.0, 0.14), (-0.5, 0.0, 0.1), (-0.5, -0.04, 0.14), (-0.5, -0.04, 0.1), (0.5, 0.0, 0.1), (0.5, 0.0, 0.14), (0.5, -0.04, 0.1), (0.5, -0.04, 0.14), (-0.46, 0.0, 0.14), (-0.46, -0.04, 0.1), (-0.46, 0.0, 0.1), (-0.46, -0.04, 0.14), (0.02, 0.0, 0.14), (0.02, -0.04, 0.14), (0.02, -0.04, 0.1), (0.02, 0.0, 0.1), (1.0, -0.5, 0.34), (1.0, -0.5, 0.3), (0.96, -0.5, 0.34), (0.96, -0.5, 0.3), (-0.96, -0.5, 0.14), (-1.0, -0.5, 0.14), (-0.96, -0.5, 0.1), (-1.0, -0.5, 0.1), (0.02, -0.5, 0.2), (0.02, -0.5, 0.24), (-0.46, -0.5, 0.19), (-0.46, -0.5, 0.15)], [], [(38, 39, 0, 1), (17, 21, 49, 51), (2, 3, 34, 35), (15, 12, 53, 52), (59, 2, 35, 41), (41, 43, 58, 59), (12, 13, 9, 8), (13, 14, 10, 9), (37, 39, 19, 18), (5, 4, 31, 30), (8, 9, 10, 11), (15, 14, 13, 12), (18, 19, 23, 22), (39, 38, 17, 19), (32, 33, 10, 14), (38, 36, 16, 17), (22, 23, 21, 20), (6, 7, 24, 26), (19, 17, 51, 50), (22, 20, 16, 18), (40, 43, 24, 25), (43, 41, 26, 24), (44, 47, 27, 25), (41, 42, 27, 26), (32, 34, 43, 40), (44, 45, 31, 29), (46, 47, 28, 30), (37, 36, 28, 29), (45, 46, 30, 31), (1, 5, 30, 38), (11, 10, 33, 35), (15, 11, 35, 34), (40, 42, 33, 32), (29, 31, 39, 37), (14, 15, 34, 32), (25, 24, 45, 44), (50, 48, 23, 19), (25, 27, 42, 40), (55, 53, 12, 8), (52, 54, 11, 15), (29, 28, 47, 44), (45, 24, 7, 57), (46, 45, 57, 56), (18, 16, 36, 37), (43, 34, 3, 58), (4, 5, 1, 0), (7, 6, 56, 57), (3, 2, 59, 58), (50, 51, 49, 48), (52, 53, 55, 54), (21, 17, 16, 20), (28, 36, 38, 30), (27, 47, 46, 26), (42, 41, 35, 33), (48, 49, 21, 23), (39, 31, 4, 0), (56, 6, 26, 46), (8, 11, 54, 55), (98, 99, 60, 61), (77, 81, 109, 111), (62, 63, 94, 95), (75, 72, 113, 112), (119, 62, 95, 101), (101, 103, 118, 119), (72, 73, 69, 68), (73, 74, 70, 69), (97, 99, 79, 78), (65, 64, 91, 90), (68, 69, 70, 71), (75, 74, 73, 72), (78, 79, 83, 82), (99, 98, 77, 79), (92, 93, 70, 74), (98, 96, 76, 77), (82, 83, 81, 80), (66, 67, 84, 86), (79, 77, 111, 110), (82, 80, 76, 78), (100, 103, 84, 85), (103, 101, 86, 84), (104, 107, 87, 85), (101, 102, 87, 86), (92, 94, 103, 100), (104, 105, 91, 89), (106, 107, 88, 90), (97, 96, 88, 89), (105, 106, 90, 91), (61, 65, 90, 98), (71, 70, 93, 95), (75, 71, 95, 94), (100, 102, 93, 92), (89, 91, 99, 97), (74, 75, 94, 92), (85, 84, 105, 104), (110, 108, 83, 79), (85, 87, 102, 100), (115, 113, 72, 68), (112, 114, 71, 75), (89, 88, 107, 104), (105, 84, 67, 117), (106, 105, 117, 116), (78, 76, 96, 97), (103, 94, 63, 118), (64, 65, 61, 60), (67, 66, 116, 117), (63, 62, 119, 118), (110, 111, 109, 108), (112, 113, 115, 114), (81, 77, 76, 80), (88, 96, 98, 90), (87, 107, 106, 86), (102, 101, 95, 93), (108, 109, 81, 83), (99, 91, 64, 60), (116, 66, 86, 106), (68, 71, 114, 115), (158, 159, 120, 121), (137, 141, 169, 171), (122, 123, 154, 155), (135, 132, 173, 172), (179, 122, 155, 161), (161, 163, 178, 179), (132, 133, 129, 128), (133, 134, 130, 129), (157, 159, 139, 138), (125, 124, 151, 150), (128, 129, 130, 131), (135, 134, 133, 132), (138, 139, 143, 142), (159, 158, 137, 139), (152, 153, 130, 134), (158, 156, 136, 137), (142, 143, 141, 140), (126, 127, 144, 146), (139, 137, 171, 170), (142, 140, 136, 138), (160, 163, 144, 145), (163, 161, 146, 144), (164, 167, 147, 145), (161, 162, 147, 146), (152, 154, 163, 160), (164, 165, 151, 149), (166, 167, 148, 150), (157, 156, 148, 149), (165, 166, 150, 151), (121, 125, 150, 158), (131, 130, 153, 155), (135, 131, 155, 154), (160, 162, 153, 152), (149, 151, 159, 157), (134, 135, 154, 152), (145, 144, 165, 164), (170, 168, 143, 139), (145, 147, 162, 160), (175, 173, 132, 128), (172, 174, 131, 135), (149, 148, 167, 164), (165, 144, 127, 177), (166, 165, 177, 176), (138, 136, 156, 157), (163, 154, 123, 178), (124, 125, 121, 120), (127, 126, 176, 177), (123, 122, 179, 178), (170, 171, 169, 168), (172, 173, 175, 174), (141, 137, 136, 140), (148, 156, 158, 150), (147, 167, 166, 146), (162, 161, 155, 153), (168, 169, 141, 143), (159, 151, 124, 120), (176, 126, 146, 166), (128, 131, 174, 175), (218, 219, 180, 181), (197, 201, 229, 231), (182, 183, 214, 215), (195, 192, 233, 232), (239, 182, 215, 221), (221, 223, 238, 239), (192, 193, 189, 188), (193, 194, 190, 189), (217, 219, 199, 198), (185, 184, 211, 210), (188, 189, 190, 191), (195, 194, 193, 192), (198, 199, 203, 202), (219, 218, 197, 199), (212, 213, 190, 194), (218, 216, 196, 197), (202, 203, 201, 200), (186, 187, 204, 206), (199, 197, 231, 230), (202, 200, 196, 198), (220, 223, 204, 205), (223, 221, 206, 204), (224, 227, 207, 205), (221, 222, 207, 206), (212, 214, 223, 220), (224, 225, 211, 209), (226, 227, 208, 210), (217, 216, 208, 209), (225, 226, 210, 211), (181, 185, 210, 218), (191, 190, 213, 215), (195, 191, 215, 214), (220, 222, 213, 212), (209, 211, 219, 217), (194, 195, 214, 212), (205, 204, 225, 224), (230, 228, 203, 199), (205, 207, 222, 220), (235, 233, 192, 188), (232, 234, 191, 195), (209, 208, 227, 224), (225, 204, 187, 237), (226, 225, 237, 236), (198, 196, 216, 217), (223, 214, 183, 238), (184, 185, 181, 180), (187, 186, 236, 237), (183, 182, 239, 238), (230, 231, 229, 228), (232, 233, 235, 234), (201, 197, 196, 200), (208, 216, 218, 210), (207, 227, 226, 206), (222, 221, 215, 213), (228, 229, 201, 203), (219, 211, 184, 180), (236, 186, 206, 226), (188, 191, 234, 235)])
me_plane_018.materials.append(None)
me_plane_018.materials.append(None)
me_plane_018.use_remesh_preserve_volume = False
me_plane_018.use_remesh_preserve_attributes = False
me_plane_018.use_mirror_vertex_groups = False
me_plane_018.update()
me_plane_027 = bpy.data.meshes.new('Plane.027')
me_plane_027.from_pydata([(0.46, 0.0, 0.1), (0.46, -0.04, 0.1), (-0.02, -0.04, 0.1), (-0.02, 0.0, 0.1), (0.99, 3.02e-09, 0.1), (0.99, -0.04, 0.1), (0.95, 3.02e-09, 0.1), (0.95, -0.04, 0.1), (0.95, -2.0, 0.1), (0.95, -1.96, 0.1), (0.99, -2.0, 0.1), (0.99, -1.96, 0.1), (-0.02, -1.96, 0.1), (-0.02, -2.0, 0.1), (0.46, -2.0, 0.1), (0.46, -1.96, 0.1), (-1.0, 0.0, 0.1), (-1.0, -0.04, 0.1), (-0.96, -0.04, 0.1), (-0.96, 0.0, 0.1), (-1.0, 0.0, 0.14), (-1.0, -0.04, 0.14), (-0.96, -0.04, 0.14), (-0.96, 0.0, 0.14), (0.95, -0.04, 1.7), (0.95, 3.02e-09, 1.7), (0.95, -0.04, 1.74), (0.95, 3.02e-09, 1.74), (0.99, -0.04, 1.7), (0.99, 3.02e-09, 1.7), (0.99, -0.04, 1.74), (0.99, 3.02e-09, 1.74), (-0.02, 0.0, 0.94), (-0.02, -0.04, 0.94), (-0.02, 0.0, 0.9), (-0.02, -0.04, 0.9), (0.46, -0.04, 1.3), (0.46, -0.04, 1.34), (0.46, 0.0, 1.3), (0.46, 0.0, 1.34), (-0.5, -0.04, 0.54), (-0.5, -0.04, 0.5), (-0.5, 0.0, 0.54), (-0.5, 0.0, 0.5), (0.5, -0.04, 1.3), (0.5, -0.04, 1.34), (0.5, 0.0, 1.3), (0.5, 0.0, 1.34), (-0.46, -0.04, 0.54), (-0.46, 0.0, 0.5), (-0.46, -0.04, 0.5), (-0.46, 0.0, 0.54), (0.02, -0.04, 0.94), (0.02, 0.0, 0.94), (0.02, 0.0, 0.9), (0.02, -0.04, 0.9), (-0.5, -0.04, 0.1), (-0.5, 0.0, 0.1), (0.5, -0.04, 0.1), (0.5, 0.0, 0.1), (-0.46, 0.0, 0.1), (-0.46, -0.04, 0.1), (0.02, 0.0, 0.1), (0.02, -0.04, 0.1), (0.95, -2.0, 0.9), (0.95, -1.96, 0.9), (0.99, -2.0, 0.9), (0.99, -1.96, 0.9), (-0.02, -1.96, 0.5), (-0.02, -2.0, 0.5), (0.46, -2.0, 0.7), (0.46, -1.96, 0.7), (-0.5, -2.0, 0.3), (-0.5, -1.96, 0.3), (0.5, -2.0, 0.7), (0.5, -1.96, 0.7), (-0.46, -1.96, 0.3), (-0.46, -2.0, 0.3), (0.02, -1.96, 0.5), (0.02, -2.0, 0.5), (-0.5, -2.0, 0.1), (-0.5, -1.96, 0.1), (0.5, -2.0, 0.1), (0.5, -1.96, 0.1), (-0.46, -1.96, 0.1), (-0.46, -2.0, 0.1), (0.02, -1.96, 0.1), (0.02, -2.0, 0.1), (0.5, 0.0, 1.34), (0.5, 0.0, 1.3), (-0.5, 0.0, 0.5), (-0.5, 0.0, 0.54), (0.46, 0.0, 1.34), (0.46, 0.0, 1.3), (-0.02, 0.0, 0.9), (-0.02, 0.0, 0.94), (-1.0, -0.46, 0.1), (-1.0, -0.5, 0.1), (-0.96, -0.5, 0.1), (-0.96, -0.46, 0.1), (-1.0, -0.46, 0.14), (-1.0, -0.5, 0.14), (-0.96, -0.5, 0.14), (-0.96, -0.46, 0.14), (0.95, -0.5, 1.5), (0.95, -0.46, 1.5), (0.95, -0.5, 1.54), (0.95, -0.46, 1.54), (0.99, -0.5, 1.5), (0.99, -0.46, 1.5), (0.99, -0.5, 1.54), (0.99, -0.46, 1.54), (-0.02, -0.46, 0.84), (-0.02, -0.5, 0.84), (-0.02, -0.46, 0.8), (-0.02, -0.5, 0.8), (0.46, -0.5, 1.15), (0.46, -0.5, 1.19), (0.46, -0.46, 1.15), (0.46, -0.46, 1.19), (-0.5, -0.5, 0.49), (-0.5, -0.5, 0.45), (-0.5, -0.46, 0.49), (-0.5, -0.46, 0.45), (0.5, -0.5, 1.15), (0.5, -0.5, 1.19), (0.5, -0.46, 1.15), (0.5, -0.46, 1.19), (-0.46, -0.5, 0.49), (-0.46, -0.46, 0.45), (-0.46, -0.5, 0.45), (-0.46, -0.46, 0.49), (0.02, -0.5, 0.84), (0.02, -0.46, 0.84), (0.02, -0.46, 0.8), (0.02, -0.5, 0.8), (0.99, 3.02e-09, 1.74), (0.99, 3.02e-09, 1.7), (0.95, 3.02e-09, 1.74), (0.95, 3.02e-09, 1.7), (-0.96, 0.0, 0.14), (-1.0, 0.0, 0.14), (-0.96, 0.0, 0.1), (-1.0, 0.0, 0.1), (0.02, 0.0, 0.9), (0.02, 0.0, 0.94), (-0.46, 0.0, 0.54), (-0.46, 0.0, 0.5), (0.5, -0.5, 1.19), (0.5, -0.5, 1.15), (-0.5, -0.5, 0.45), (-0.5, -0.5, 0.49), (0.46, -0.5, 1.19), (0.46, -0.5, 1.15), (-0.02, -0.5, 0.8), (-0.02, -0.5, 0.84), (-1.0, -0.96, 0.1), (-1.0, -1.0, 0.1), (-0.96, -1.0, 0.1), (-0.96, -0.96, 0.1), (-1.0, -0.96, 0.14), (-1.0, -1.0, 0.14), (-0.96, -1.0, 0.14), (-0.96, -0.96, 0.14), (0.95, -1.0, 1.3), (0.95, -0.96, 1.3), (0.95, -1.0, 1.34), (0.95, -0.96, 1.34), (0.99, -1.0, 1.3), (0.99, -0.96, 1.3), (0.99, -1.0, 1.34), (0.99, -0.96, 1.34), (-0.02, -0.96, 0.74), (-0.02, -1.0, 0.74), (-0.02, -0.96, 0.7), (-0.02, -1.0, 0.7), (0.46, -1.0, 1.0), (0.46, -1.0, 1.04), (0.46, -0.96, 1.0), (0.46, -0.96, 1.04), (-0.5, -1.0, 0.44), (-0.5, -1.0, 0.4), (-0.5, -0.96, 0.44), (-0.5, -0.96, 0.4), (0.5, -1.0, 1.0), (0.5, -1.0, 1.04), (0.5, -0.96, 1.0), (0.5, -0.96, 1.04), (-0.46, -1.0, 0.44), (-0.46, -0.96, 0.4), (-0.46, -1.0, 0.4), (-0.46, -0.96, 0.44), (0.02, -1.0, 0.74), (0.02, -0.96, 0.74), (0.02, -0.96, 0.7), (0.02, -1.0, 0.7), (0.99, -0.5, 1.54), (0.99, -0.5, 1.5), (0.95, -0.5, 1.54), (0.95, -0.5, 1.5), (-0.96, -0.5, 0.14), (-1.0, -0.5, 0.14), (-0.96, -0.5, 0.1), (-1.0, -0.5, 0.1), (0.02, -0.5, 0.8), (0.02, -0.5, 0.84), (-0.46, -0.5, 0.49), (-0.46, -0.5, 0.45), (0.5, -1.0, 1.04), (0.5, -1.0, 1.0), (-0.5, -1.0, 0.4), (-0.5, -1.0, 0.44), (0.46, -1.0, 1.04), (0.46, -1.0, 1.0), (-0.02, -1.0, 0.7), (-0.02, -1.0, 0.74), (-1.0, -1.46, 0.1), (-1.0, -1.5, 0.1), (-0.96, -1.5, 0.1), (-0.96, -1.46, 0.1), (-1.0, -1.46, 0.14), (-1.0, -1.5, 0.14), (-0.96, -1.5, 0.14), (-0.96, -1.46, 0.14), (0.95, -1.5, 1.1), (0.95, -1.46, 1.1), (0.95, -1.5, 1.14), (0.95, -1.46, 1.14), (0.99, -1.5, 1.1), (0.99, -1.46, 1.1), (0.99, -1.5, 1.14), (0.99, -1.46, 1.14), (-0.02, -1.46, 0.64), (-0.02, -1.5, 0.64), (-0.02, -1.46, 0.6), (-0.02, -1.5, 0.6), (0.46, -1.5, 0.85), (0.46, -1.5, 0.89), (0.46, -1.46, 0.85), (0.46, -1.46, 0.89), (-0.5, -1.5, 0.39), (-0.5, -1.5, 0.35), (-0.5, -1.46, 0.39), (-0.5, -1.46, 0.35), (0.5, -1.5, 0.85), (0.5, -1.5, 0.89), (0.5, -1.46, 0.85), (0.5, -1.46, 0.89), (-0.46, -1.5, 0.39), (-0.46, -1.46, 0.35), (-0.46, -1.5, 0.35), (-0.46, -1.46, 0.39), (0.02, -1.5, 0.64), (0.02, -1.46, 0.64), (0.02, -1.46, 0.6), (0.02, -1.5, 0.6), (0.99, -1.0, 1.34), (0.99, -1.0, 1.3), (0.95, -1.0, 1.34), (0.95, -1.0, 1.3), (-0.96, -1.0, 0.14), (-1.0, -1.0, 0.14), (-0.96, -1.0, 0.1), (-1.0, -1.0, 0.1), (0.02, -1.0, 0.7), (0.02, -1.0, 0.74), (-0.46, -1.0, 0.44), (-0.46, -1.0, 0.4), (0.5, -1.5, 0.89), (0.5, -1.5, 0.85), (-0.5, -1.5, 0.35), (-0.5, -1.5, 0.39), (0.46, -1.5, 0.89), (0.46, -1.5, 0.85), (-0.02, -1.5, 0.6), (-0.02, -1.5, 0.64), (-1.0, -1.96, 0.1), (-1.0, -2.0, 0.1), (-0.96, -2.0, 0.1), (-0.96, -1.96, 0.1), (-1.0, -1.96, 0.14), (-1.0, -2.0, 0.14), (-0.96, -2.0, 0.14), (-0.96, -1.96, 0.14), (0.95, -2.0, 0.9), (0.95, -1.96, 0.9), (0.95, -2.0, 0.94), (0.95, -1.96, 0.94), (0.99, -2.0, 0.9), (0.99, -1.96, 0.9), (0.99, -2.0, 0.94), (0.99, -1.96, 0.94), (-0.02, -1.96, 0.54), (-0.02, -2.0, 0.54), (-0.02, -1.96, 0.5), (-0.02, -2.0, 0.5), (0.46, -2.0, 0.7), (0.46, -2.0, 0.74), (0.46, -1.96, 0.7), (0.46, -1.96, 0.74), (-0.5, -2.0, 0.34), (-0.5, -2.0, 0.3), (-0.5, -1.96, 0.34), (-0.5, -1.96, 0.3), (0.5, -2.0, 0.7), (0.5, -2.0, 0.74), (0.5, -1.96, 0.7), (0.5, -1.96, 0.74), (-0.46, -2.0, 0.34), (-0.46, -1.96, 0.3), (-0.46, -2.0, 0.3), (-0.46, -1.96, 0.34), (0.02, -2.0, 0.54), (0.02, -1.96, 0.54), (0.02, -1.96, 0.5), (0.02, -2.0, 0.5), (0.99, -1.5, 1.14), (0.99, -1.5, 1.1), (0.95, -1.5, 1.14), (0.95, -1.5, 1.1), (-0.96, -1.5, 0.14), (-1.0, -1.5, 0.14), (-0.96, -1.5, 0.1), (-1.0, -1.5, 0.1), (0.02, -1.5, 0.6), (0.02, -1.5, 0.64), (-0.46, -1.5, 0.39), (-0.46, -1.5, 0.35)], [], [(50, 49, 60, 61), (2, 3, 34, 35), (3, 2, 63, 62), (57, 56, 61, 60), (0, 1, 58, 59), (65, 64, 8, 9), (6, 7, 5, 4), (85, 84, 81, 80), (13, 87, 86, 12), (14, 82, 83, 15), (76, 73, 81, 84), (82, 14, 70, 74), (11, 9, 8, 10), (79, 78, 86, 87), (65, 67, 66, 64), (74, 70, 71, 75), (79, 69, 68, 78), (76, 77, 72, 73), (13, 12, 68, 69), (77, 76, 84, 85), (20, 21, 17, 16), (21, 22, 18, 17), (45, 47, 27, 26), (23, 20, 16, 19), (16, 17, 18, 19), (23, 22, 21, 20), (26, 27, 31, 30), (47, 46, 25, 27), (40, 41, 18, 22), (46, 44, 24, 25), (30, 31, 29, 28), (27, 25, 29, 31), (55, 54, 62, 63), (30, 28, 24, 26), (48, 51, 32, 33), (51, 49, 34, 32), (52, 55, 35, 33), (49, 50, 35, 34), (40, 42, 51, 48), (52, 53, 39, 37), (54, 55, 36, 38), (45, 44, 36, 37), (53, 54, 38, 39), (42, 43, 49, 51), (19, 18, 41, 43), (23, 19, 43, 42), (48, 50, 41, 40), (37, 39, 47, 45), (22, 23, 42, 40), (33, 32, 53, 52), (58, 1, 36, 44), (33, 35, 50, 48), (49, 43, 57, 60), (25, 24, 7, 6), (37, 36, 55, 52), (32, 34, 54, 53), (39, 38, 46, 47), (26, 24, 44, 45), (4, 5, 28, 29), (63, 2, 35, 55), (54, 34, 3, 62), (44, 46, 59, 58), (46, 38, 0, 59), (6, 4, 29, 25), (1, 0, 38, 36), (61, 56, 41, 50), (56, 57, 43, 41), (24, 28, 5, 7), (11, 10, 66, 67), (87, 13, 69, 79), (78, 68, 12, 86), (74, 75, 83, 82), (75, 71, 15, 83), (9, 11, 67, 65), (14, 15, 71, 70), (85, 80, 72, 77), (80, 81, 73, 72), (64, 66, 10, 8), (126, 127, 88, 89), (105, 109, 137, 139), (90, 91, 122, 123), (103, 100, 141, 140), (147, 90, 123, 129), (129, 131, 146, 147), (100, 101, 97, 96), (101, 102, 98, 97), (125, 127, 107, 106), (93, 92, 119, 118), (96, 97, 98, 99), (103, 102, 101, 100), (106, 107, 111, 110), (127, 126, 105, 107), (120, 121, 98, 102), (126, 124, 104, 105), (110, 111, 109, 108), (94, 95, 112, 114), (107, 105, 139, 138), (110, 108, 104, 106), (128, 131, 112, 113), (131, 129, 114, 112), (132, 135, 115, 113), (129, 130, 115, 114), (120, 122, 131, 128), (132, 133, 119, 117), (134, 135, 116, 118), (125, 124, 116, 117), (133, 134, 118, 119), (89, 93, 118, 126), (99, 98, 121, 123), (103, 99, 123, 122), (128, 130, 121, 120), (117, 119, 127, 125), (102, 103, 122, 120), (113, 112, 133, 132), (138, 136, 111, 107), (113, 115, 130, 128), (143, 141, 100, 96), (140, 142, 99, 103), (117, 116, 135, 132), (133, 112, 95, 145), (134, 133, 145, 144), (106, 104, 124, 125), (131, 122, 91, 146), (92, 93, 89, 88), (95, 94, 144, 145), (91, 90, 147, 146), (138, 139, 137, 136), (140, 141, 143, 142), (109, 105, 104, 108), (116, 124, 126, 118), (115, 135, 134, 114), (130, 129, 123, 121), (136, 137, 109, 111), (127, 119, 92, 88), (144, 94, 114, 134), (96, 99, 142, 143), (186, 187, 148, 149), (165, 169, 197, 199), (150, 151, 182, 183), (163, 160, 201, 200), (207, 150, 183, 189), (189, 191, 206, 207), (160, 161, 157, 156), (161, 162, 158, 157), (185, 187, 167, 166), (153, 152, 179, 178), (156, 157, 158, 159), (163, 162, 161, 160), (166, 167, 171, 170), (187, 186, 165, 167), (180, 181, 158, 162), (186, 184, 164, 165), (170, 171, 169, 168), (154, 155, 172, 174), (167, 165, 199, 198), (170, 168, 164, 166), (188, 191, 172, 173), (191, 189, 174, 172), (192, 195, 175, 173), (189, 190, 175, 174), (180, 182, 191, 188), (192, 193, 179, 177), (194, 195, 176, 178), (185, 184, 176, 177), (193, 194, 178, 179), (149, 153, 178, 186), (159, 158, 181, 183), (163, 159, 183, 182), (188, 190, 181, 180), (177, 179, 187, 185), (162, 163, 182, 180), (173, 172, 193, 192), (198, 196, 171, 167), (173, 175, 190, 188), (203, 201, 160, 156), (200, 202, 159, 163), (177, 176, 195, 192), (193, 172, 155, 205), (194, 193, 205, 204), (166, 164, 184, 185), (191, 182, 151, 206), (152, 153, 149, 148), (155, 154, 204, 205), (151, 150, 207, 206), (198, 199, 197, 196), (200, 201, 203, 202), (169, 165, 164, 168), (176, 184, 186, 178), (175, 195, 194, 174), (190, 189, 183, 181), (196, 197, 169, 171), (187, 179, 152, 148), (204, 154, 174, 194), (156, 159, 202, 203), (246, 247, 208, 209), (225, 229, 257, 259), (210, 211, 242, 243), (223, 220, 261, 260), (267, 210, 243, 249), (249, 251, 266, 267), (220, 221, 217, 216), (221, 222, 218, 217), (245, 247, 227, 226), (213, 212, 239, 238), (216, 217, 218, 219), (223, 222, 221, 220), (226, 227, 231, 230), (247, 246, 225, 227), (240, 241, 218, 222), (246, 244, 224, 225), (230, 231, 229, 228), (214, 215, 232, 234), (227, 225, 259, 258), (230, 228, 224, 226), (248, 251, 232, 233), (251, 249, 234, 232), (252, 255, 235, 233), (249, 250, 235, 234), (240, 242, 251, 248), (252, 253, 239, 237), (254, 255, 236, 238), (245, 244, 236, 237), (253, 254, 238, 239), (209, 213, 238, 246), (219, 218, 241, 243), (223, 219, 243, 242), (248, 250, 241, 240), (237, 239, 247, 245), (222, 223, 242, 240), (233, 232, 253, 252), (258, 256, 231, 227), (233, 235, 250, 248), (263, 261, 220, 216), (260, 262, 219, 223), (237, 236, 255, 252), (253, 232, 215, 265), (254, 253, 265, 264), (226, 224, 244, 245), (251, 242, 211, 266), (212, 213, 209, 208), (215, 214, 264, 265), (211, 210, 267, 266), (258, 259, 257, 256), (260, 261, 263, 262), (229, 225, 224, 228), (236, 244, 246, 238), (235, 255, 254, 234), (250, 249, 243, 241), (256, 257, 229, 231), (247, 239, 212, 208), (264, 214, 234, 254), (216, 219, 262, 263), (306, 307, 268, 269), (285, 289, 317, 319), (270, 271, 302, 303), (283, 280, 321, 320), (327, 270, 303, 309), (309, 311, 326, 327), (280, 281, 277, 276), (281, 282, 278, 277), (305, 307, 287, 286), (273, 272, 299, 298), (276, 277, 278, 279), (283, 282, 281, 280), (286, 287, 291, 290), (307, 306, 285, 287), (300, 301, 278, 282), (306, 304, 284, 285), (290, 291, 289, 288), (274, 275, 292, 294), (287, 285, 319, 318), (290, 288, 284, 286), (308, 311, 292, 293), (311, 309, 294, 292), (312, 315, 295, 293), (309, 310, 295, 294), (300, 302, 311, 308), (312, 313, 299, 297), (314, 315, 296, 298), (305, 304, 296, 297), (313, 314, 298, 299), (269, 273, 298, 306), (279, 278, 301, 303), (283, 279, 303, 302), (308, 310, 301, 300), (297, 299, 307, 305), (282, 283, 302, 300), (293, 292, 313, 312), (318, 316, 291, 287), (293, 295, 310, 308), (323, 321, 280, 276), (320, 322, 279, 283), (297, 296, 315, 312), (313, 292, 275, 325), (314, 313, 325, 324), (286, 284, 304, 305), (311, 302, 271, 326), (272, 273, 269, 268), (275, 274, 324, 325), (271, 270, 327, 326), (318, 319, 317, 316), (320, 321, 323, 322), (289, 285, 284, 288), (296, 304, 306, 298), (295, 315, 314, 294), (310, 309, 303, 301), (316, 317, 289, 291), (307, 299, 272, 268), (324, 274, 294, 314), (276, 279, 322, 323)])
me_plane_027.materials.append(None)
me_plane_027.materials.append(None)
me_plane_027.use_remesh_preserve_volume = False
me_plane_027.use_remesh_preserve_attributes = False
me_plane_027.use_mirror_vertex_groups = False
me_plane_027.update()
me_plane_011 = bpy.data.meshes.new('Plane.011')
me_plane_011.from_pydata([(1.0, -1.0, 0.0), (-1.0, -1.0, 0.0), (1.0, 1.0, 0.0), (-1.0, 1.0, 0.0), (1.0, -1.0, 6.0), (-1.0, -1.0, 6.0), (-1.0, 1.0, 6.0), (3.0, 1.0, 1.634), (3.0, 3.0, 1.634), (1.0, 3.0, 1.634), (3.0, 1.0, 0.0), (3.0, 3.0, 0.0), (1.0, 3.0, 0.0)], [], [(6, 5, 1, 3), (0, 1, 5, 4), (7, 8, 2, 0), (9, 8, 2, 3), (10, 11, 8, 7), (12, 11, 8, 9)])
me_plane_011.materials.append(mat_special_background)
me_plane_011.use_remesh_preserve_volume = False
me_plane_011.use_remesh_preserve_attributes = False
me_plane_011.use_mirror_vertex_groups = False
me_plane_011.update()

# ---- objects
ob_plane_009 = bpy.data.objects.new('Plane.009', me_plane_029)
ob_plane_008 = bpy.data.objects.new('Plane.008', me_plane_029)
ob_plane_007 = bpy.data.objects.new('Plane.007', me_plane_029)
ob_plane_006 = bpy.data.objects.new('Plane.006', me_plane_029)
ob_plane_005 = bpy.data.objects.new('Plane.005', me_plane_028)
ob_plane_003 = bpy.data.objects.new('Plane.003', me_plane_028)
ob_plane_002 = bpy.data.objects.new('Plane.002', me_plane_028)
ob_plane_001 = bpy.data.objects.new('Plane.001', me_plane_002)
ob_plane_674 = bpy.data.objects.new('Plane.674', me_plane_003)
ob_plane_672 = bpy.data.objects.new('Plane.672', me_plane_004)
ob_plane_671 = bpy.data.objects.new('Plane.671', me_plane_016)
ob_plane_670 = bpy.data.objects.new('Plane.670', me_plane_016)
ob_plane_669 = bpy.data.objects.new('Plane.669', me_plane_016)
ob_plane_668 = bpy.data.objects.new('Plane.668', me_plane_016)
ob_plane_667 = bpy.data.objects.new('Plane.667', me_plane_004)
ob_plane_666 = bpy.data.objects.new('Plane.666', me_plane_022)
ob_plane_665 = bpy.data.objects.new('Plane.665', me_plane_022)
ob_plane_664 = bpy.data.objects.new('Plane.664', me_plane_001)
ob_plane_663 = bpy.data.objects.new('Plane.663', me_plane_004)
ob_plane_662 = bpy.data.objects.new('Plane.662', me_plane_016)
ob_plane_661 = bpy.data.objects.new('Plane.661', me_plane_016)
ob_plane_660 = bpy.data.objects.new('Plane.660', me_plane_016)
ob_plane_659 = bpy.data.objects.new('Plane.659', me_plane_016)
ob_plane_658 = bpy.data.objects.new('Plane.658', me_plane_004)
ob_plane_657 = bpy.data.objects.new('Plane.657', me_plane_001)
ob_plane_656 = bpy.data.objects.new('Plane.656', me_plane_004)
ob_plane_655 = bpy.data.objects.new('Plane.655', me_plane_016)
ob_plane_654 = bpy.data.objects.new('Plane.654', me_plane_016)
ob_plane_653 = bpy.data.objects.new('Plane.653', me_plane_004)
ob_plane_652 = bpy.data.objects.new('Plane.652', me_plane_016)
ob_plane_651 = bpy.data.objects.new('Plane.651', me_plane_001)
ob_plane_650 = bpy.data.objects.new('Plane.650', me_plane_016)
ob_plane_649 = bpy.data.objects.new('Plane.649', me_plane_001)
ob_plane_648 = bpy.data.objects.new('Plane.648', me_plane_016)
ob_plane_647 = bpy.data.objects.new('Plane.647', me_plane_016)
ob_plane_646 = bpy.data.objects.new('Plane.646', me_plane_001)
ob_plane_645 = bpy.data.objects.new('Plane.645', me_plane_016)
ob_plane_644 = bpy.data.objects.new('Plane.644', me_plane_001)
ob_plane_643 = bpy.data.objects.new('Plane.643', me_plane_016)
ob_plane_642 = bpy.data.objects.new('Plane.642', me_plane_005)
ob_plane_641 = bpy.data.objects.new('Plane.641', me_plane_004)
ob_cube_013 = bpy.data.objects.new('Cube.013', me_cube_001)
ob_cube_012 = bpy.data.objects.new('Cube.012', me_cube_001)
ob_plane_640 = bpy.data.objects.new('Plane.640', me_plane_004)
ob_plane_639 = bpy.data.objects.new('Plane.639', me_plane_005)
ob_plane_638 = bpy.data.objects.new('Plane.638', me_plane_016)
ob_plane_637 = bpy.data.objects.new('Plane.637', me_plane_001)
ob_plane_636 = bpy.data.objects.new('Plane.636', me_plane_016)
ob_plane_635 = bpy.data.objects.new('Plane.635', me_plane_001)
ob_plane_634 = bpy.data.objects.new('Plane.634', me_plane_016)
ob_plane_633 = bpy.data.objects.new('Plane.633', me_plane_016)
ob_plane_632 = bpy.data.objects.new('Plane.632', me_plane_001)
ob_plane_631 = bpy.data.objects.new('Plane.631', me_plane_016)
ob_plane_630 = bpy.data.objects.new('Plane.630', me_plane_001)
ob_plane_629 = bpy.data.objects.new('Plane.629', me_plane_016)
ob_plane_628 = bpy.data.objects.new('Plane.628', me_plane_004)
ob_plane_627 = bpy.data.objects.new('Plane.627', me_plane_016)
ob_plane_626 = bpy.data.objects.new('Plane.626', me_plane_016)
ob_plane_625 = bpy.data.objects.new('Plane.625', me_plane_004)
ob_plane_624 = bpy.data.objects.new('Plane.624', me_plane_001)
ob_plane_623 = bpy.data.objects.new('Plane.623', me_plane_004)
ob_plane_622 = bpy.data.objects.new('Plane.622', me_plane_016)
ob_plane_621 = bpy.data.objects.new('Plane.621', me_plane_016)
ob_plane_620 = bpy.data.objects.new('Plane.620', me_plane_016)
ob_plane_619 = bpy.data.objects.new('Plane.619', me_plane_016)
ob_plane_618 = bpy.data.objects.new('Plane.618', me_plane_004)
ob_plane_617 = bpy.data.objects.new('Plane.617', me_plane_001)
ob_plane_616 = bpy.data.objects.new('Plane.616', me_plane_022)
ob_plane_615 = bpy.data.objects.new('Plane.615', me_plane_022)
ob_plane_614 = bpy.data.objects.new('Plane.614', me_plane_004)
ob_plane_613 = bpy.data.objects.new('Plane.613', me_plane_016)
ob_plane_612 = bpy.data.objects.new('Plane.612', me_plane_016)
ob_plane_611 = bpy.data.objects.new('Plane.611', me_plane_016)
ob_plane_610 = bpy.data.objects.new('Plane.610', me_plane_016)
ob_plane_609 = bpy.data.objects.new('Plane.609', me_plane_004)
ob_plane_606 = bpy.data.objects.new('Plane.606', me_plane_004)
ob_plane_605 = bpy.data.objects.new('Plane.605', me_plane_016)
ob_plane_604 = bpy.data.objects.new('Plane.604', me_plane_016)
ob_plane_603 = bpy.data.objects.new('Plane.603', me_plane_016)
ob_plane_602 = bpy.data.objects.new('Plane.602', me_plane_016)
ob_plane_601 = bpy.data.objects.new('Plane.601', me_plane_004)
ob_plane_600 = bpy.data.objects.new('Plane.600', me_plane_022)
ob_plane_599 = bpy.data.objects.new('Plane.599', me_plane_022)
ob_plane_598 = bpy.data.objects.new('Plane.598', me_plane_001)
ob_plane_597 = bpy.data.objects.new('Plane.597', me_plane_004)
ob_plane_596 = bpy.data.objects.new('Plane.596', me_plane_016)
ob_plane_595 = bpy.data.objects.new('Plane.595', me_plane_016)
ob_plane_594 = bpy.data.objects.new('Plane.594', me_plane_016)
ob_plane_593 = bpy.data.objects.new('Plane.593', me_plane_016)
ob_plane_592 = bpy.data.objects.new('Plane.592', me_plane_004)
ob_plane_591 = bpy.data.objects.new('Plane.591', me_plane_001)
ob_plane_590 = bpy.data.objects.new('Plane.590', me_plane_004)
ob_plane_589 = bpy.data.objects.new('Plane.589', me_plane_016)
ob_plane_588 = bpy.data.objects.new('Plane.588', me_plane_016)
ob_plane_587 = bpy.data.objects.new('Plane.587', me_plane_004)
ob_plane_586 = bpy.data.objects.new('Plane.586', me_plane_016)
ob_plane_585 = bpy.data.objects.new('Plane.585', me_plane_001)
ob_plane_584 = bpy.data.objects.new('Plane.584', me_plane_016)
ob_plane_583 = bpy.data.objects.new('Plane.583', me_plane_001)
ob_plane_582 = bpy.data.objects.new('Plane.582', me_plane_016)
ob_plane_581 = bpy.data.objects.new('Plane.581', me_plane_016)
ob_plane_580 = bpy.data.objects.new('Plane.580', me_plane_001)
ob_plane_579 = bpy.data.objects.new('Plane.579', me_plane_016)
ob_plane_578 = bpy.data.objects.new('Plane.578', me_plane_001)
ob_plane_577 = bpy.data.objects.new('Plane.577', me_plane_016)
ob_plane_576 = bpy.data.objects.new('Plane.576', me_plane_005)
ob_plane_575 = bpy.data.objects.new('Plane.575', me_plane_004)
ob_cube_011 = bpy.data.objects.new('Cube.011', me_cube_001)
ob_cube_010 = bpy.data.objects.new('Cube.010', me_cube_000)
ob_cube_009 = bpy.data.objects.new('Cube.009', me_cube_000)
ob_cube_008 = bpy.data.objects.new('Cube.008', me_cube_000)
ob_plane_573 = bpy.data.objects.new('Plane.573', me_plane_003)
ob_plane_572 = bpy.data.objects.new('Plane.572', me_plane_003)
ob_plane_571 = bpy.data.objects.new('Plane.571', me_plane_003)
ob_plane_570 = bpy.data.objects.new('Plane.570', me_plane_003)
ob_plane_569 = bpy.data.objects.new('Plane.569', me_plane_003)
ob_plane_568 = bpy.data.objects.new('Plane.568', me_plane_003)
ob_plane_567 = bpy.data.objects.new('Plane.567', me_plane_015)
ob_plane_566 = bpy.data.objects.new('Plane.566', me_plane_003)
ob_plane_565 = bpy.data.objects.new('Plane.565', me_plane_003)
ob_plane_564 = bpy.data.objects.new('Plane.564', me_plane_003)
ob_plane_563 = bpy.data.objects.new('Plane.563', me_plane_010)
ob_plane_562 = bpy.data.objects.new('Plane.562', me_plane_018)
ob_plane_561 = bpy.data.objects.new('Plane.561', me_plane_003)
ob_plane_560 = bpy.data.objects.new('Plane.560', me_plane_003)
ob_plane_559 = bpy.data.objects.new('Plane.559', me_plane_003)
ob_plane_558 = bpy.data.objects.new('Plane.558', me_plane_003)
ob_plane_557 = bpy.data.objects.new('Plane.557', me_plane_027)
ob_plane_556 = bpy.data.objects.new('Plane.556', me_plane_003)
ob_plane_555 = bpy.data.objects.new('Plane.555', me_plane_003)
ob_plane_554 = bpy.data.objects.new('Plane.554', me_plane_001)
ob_plane_553 = bpy.data.objects.new('Plane.553', me_plane_001)
ob_plane_552 = bpy.data.objects.new('Plane.552', me_plane_001)
ob_plane_551 = bpy.data.objects.new('Plane.551', me_plane_001)
ob_plane_550 = bpy.data.objects.new('Plane.550', me_plane_001)
ob_plane_549 = bpy.data.objects.new('Plane.549', me_plane_001)
ob_plane_510 = bpy.data.objects.new('Plane.510', me_plane_002)
ob_plane_509 = bpy.data.objects.new('Plane.509', me_plane_002)
ob_plane_508 = bpy.data.objects.new('Plane.508', me_plane_002)
ob_plane_000 = bpy.data.objects.new('Plane.000', me_plane_002)
ob_plane_506 = bpy.data.objects.new('Plane.506', me_plane_001)
ob_plane_505 = bpy.data.objects.new('Plane.505', me_plane_001)
ob_plane_504 = bpy.data.objects.new('Plane.504', me_plane_001)
ob_plane_501 = bpy.data.objects.new('Plane.501', me_plane_001)
ob_plane_500 = bpy.data.objects.new('Plane.500', me_plane_001)
ob_plane_499 = bpy.data.objects.new('Plane.499', me_plane_001)
ob_plane_496 = bpy.data.objects.new('Plane.496', me_plane_001)
ob_plane_495 = bpy.data.objects.new('Plane.495', me_plane_001)
ob_plane_494 = bpy.data.objects.new('Plane.494', me_plane_001)
ob_plane_493 = bpy.data.objects.new('Plane.493', me_plane_001)
ob_plane_492 = bpy.data.objects.new('Plane.492', me_plane_001)
ob_plane_491 = bpy.data.objects.new('Plane.491', me_plane_001)
ob_cube_007 = bpy.data.objects.new('Cube.007', me_cube_000)
ob_cube_006 = bpy.data.objects.new('Cube.006', me_cube_000)
ob_cube_005 = bpy.data.objects.new('Cube.005', me_cube_000)
ob_rotationcontrol_001 = bpy.data.objects.new('RotationControl.001', None)
ob_plane_004 = bpy.data.objects.new('Plane.004', me_plane_011)
ob_cameratarget = bpy.data.objects.new('CameraTarget', None)
ob_camera = bpy.data.objects.new('Camera', cam_camera)
ob_lamp_001 = bpy.data.objects.new('Lamp.001', light_lamp_004)
ob_lamp = bpy.data.objects.new('Lamp', light_lamp_003)

# ---- transforms, parenting, visibility, modifiers, constraints
ob_plane_009.location = (-30.0, 0.0, 0.0)
ob_plane_009.rotation_euler = (0.0, 0.0, -1.571)
ob_plane_009.lineart.crease_threshold = 0.0
ob_plane_008.location = (-32.0, 0.0, 0.0)
ob_plane_008.rotation_euler = (0.0, 0.0, -1.571)
ob_plane_008.lineart.crease_threshold = 0.0
ob_plane_007.location = (-32.0, 2.0, 0.0)
ob_plane_007.rotation_euler = (0.0, 0.0, -1.571)
ob_plane_007.lineart.crease_threshold = 0.0
ob_plane_006.location = (-30.0, 2.0, 0.0)
ob_plane_006.rotation_euler = (0.0, 0.0, -1.571)
ob_plane_006.lineart.crease_threshold = 0.0
ob_plane_005.location = (-22.0, 2.0, 0.0)
ob_plane_005.rotation_euler = (0.0, 0.0, -4.712)
ob_plane_005.lineart.crease_threshold = 0.0
ob_plane_003.location = (-22.0, 0.0, 0.0)
ob_plane_003.rotation_euler = (0.0, 0.0, -3.142)
ob_plane_003.lineart.crease_threshold = 0.0
ob_plane_002.location = (-20.0, 0.0, 0.0)
ob_plane_002.rotation_euler = (0.0, 0.0, -1.571)
ob_plane_002.lineart.crease_threshold = 0.0
ob_plane_001.location = (-20.0, 2.0, 0.0)
ob_plane_001.rotation_euler = (0.0, 0.0, -1.571)
ob_plane_001.lineart.crease_threshold = 0.0
ob_plane_674.location = (-32.0, -0.95, 0.4)
ob_plane_674.lineart.crease_threshold = 0.0
ob_plane_672.location = (-32.05, 2.7, 0.0)
ob_plane_672.rotation_euler = (0.0, 0.0, -4.712)
ob_plane_672.lineart.crease_threshold = 0.0
ob_plane_671.location = (-32.25, 2.7, 0.0)
ob_plane_671.rotation_euler = (0.0, 0.0, -4.712)
ob_plane_671.lineart.crease_threshold = 0.0
ob_plane_670.location = (-32.45, 2.7, 0.0)
ob_plane_670.rotation_euler = (0.0, 0.0, -4.712)
ob_plane_670.lineart.crease_threshold = 0.0
ob_plane_669.location = (-31.7, 2.7, 0.0)
ob_plane_669.rotation_euler = (0.0, 0.0, -4.712)
ob_plane_669.lineart.crease_threshold = 0.0
ob_plane_668.location = (-31.5, 2.7, 0.0)
ob_plane_668.rotation_euler = (0.0, 0.0, -4.712)
ob_plane_668.lineart.crease_threshold = 0.0
ob_plane_667.location = (-31.3, 2.7, 0.0)
ob_plane_667.rotation_euler = (0.0, 0.0, -4.712)
ob_plane_667.lineart.crease_threshold = 0.0
ob_plane_666.location = (-31.9, 2.7, 0.0)
ob_plane_666.rotation_euler = (0.0, 0.0, -4.712)
ob_plane_666.lineart.crease_threshold = 0.0
ob_plane_665.location = (-32.75, 2.0, 0.0)
ob_plane_665.rotation_euler = (0.0, 0.0, -3.142)
ob_plane_665.lineart.crease_threshold = 0.0
ob_plane_664.location = (-32.75, 2.7, 0.0)
ob_plane_664.rotation_euler = (0.0, 0.0, 3.142)
ob_plane_664.lineart.crease_threshold = 0.0
ob_plane_663.location = (-32.75, 2.6, 0.0)
ob_plane_663.rotation_euler = (0.0, 0.0, -3.142)
ob_plane_663.lineart.crease_threshold = 0.0
ob_plane_662.location = (-32.75, 2.4, 0.0)
ob_plane_662.rotation_euler = (0.0, 0.0, -3.142)
ob_plane_662.lineart.crease_threshold = 0.0
ob_plane_661.location = (-32.75, 2.2, 0.0)
ob_plane_661.rotation_euler = (0.0, 0.0, -3.142)
ob_plane_661.lineart.crease_threshold = 0.0
ob_plane_660.location = (-32.75, 1.45, 0.0)
ob_plane_660.rotation_euler = (0.0, 0.0, -3.142)
ob_plane_660.lineart.crease_threshold = 0.0
ob_plane_659.location = (-32.75, 1.65, 0.0)
ob_plane_659.rotation_euler = (0.0, 0.0, -3.142)
ob_plane_659.lineart.crease_threshold = 0.0
ob_plane_658.location = (-32.75, 1.85, 0.0)
ob_plane_658.rotation_euler = (0.0, 0.0, -3.142)
ob_plane_658.lineart.crease_threshold = 0.0
ob_plane_657.location = (-32.75, 1.15, 0.0)
ob_plane_657.rotation_euler = (0.0, 0.0, -1.571)
ob_plane_657.lineart.crease_threshold = 0.0
ob_plane_656.location = (-32.65, 1.15, 0.0)
ob_plane_656.rotation_euler = (0.0, 0.0, -1.571)
ob_plane_656.lineart.crease_threshold = 0.0
ob_plane_655.location = (-32.45, 1.15, 0.0)
ob_plane_655.rotation_euler = (0.0, 0.0, -1.571)
ob_plane_655.lineart.crease_threshold = 0.0
ob_plane_654.location = (-32.25, 1.15, 0.0)
ob_plane_654.rotation_euler = (0.0, 0.0, -1.571)
ob_plane_654.lineart.crease_threshold = 0.0
ob_plane_653.location = (-31.95, 1.25, 0.0)
ob_plane_653.rotation_euler = (0.0, 0.0, 1.192e-07)
ob_plane_653.lineart.crease_threshold = 0.0
ob_plane_652.location = (-31.95, 1.45, 0.0)
ob_plane_652.rotation_euler = (0.0, 0.0, 1.192e-07)
ob_plane_652.lineart.crease_threshold = 0.0
ob_plane_651.location = (-31.95, 1.15, 0.0)
ob_plane_651.rotation_euler = (0.0, 0.0, 1.192e-07)
ob_plane_651.lineart.crease_threshold = 0.0
ob_plane_650.location = (-31.95, 1.65, 0.0)
ob_plane_650.rotation_euler = (0.0, 0.0, 1.192e-07)
ob_plane_650.lineart.crease_threshold = 0.0
ob_plane_649.location = (-32.0, 1.95, 0.0)
ob_plane_649.rotation_euler = (0.0, 0.0, -3.142)
ob_plane_649.lineart.crease_threshold = 0.0
ob_plane_648.location = (-31.9, 1.9, 0.0)
ob_plane_648.rotation_euler = (0.0, 0.0, -1.571)
ob_plane_648.lineart.crease_threshold = 0.0
ob_plane_647.location = (-31.5, 1.9, 0.0)
ob_plane_647.rotation_euler = (0.0, 0.0, -1.571)
ob_plane_647.lineart.crease_threshold = 0.0
ob_plane_646.location = (-31.2, 2.7, 0.0)
ob_plane_646.rotation_euler = (0.0, 0.0, 1.571)
ob_plane_646.lineart.crease_threshold = 0.0
ob_plane_645.location = (-31.2, 2.4, 0.0)
ob_plane_645.rotation_euler = (0.0, 0.0, 1.192e-07)
ob_plane_645.lineart.crease_threshold = 0.0
ob_plane_644.location = (-31.2, 1.9, 0.0)
ob_plane_644.rotation_euler = (0.0, 0.0, 1.192e-07)
ob_plane_644.lineart.crease_threshold = 0.0
ob_plane_643.location = (-31.2, 2.2, 0.0)
ob_plane_643.rotation_euler = (0.0, 0.0, 1.192e-07)
ob_plane_643.lineart.crease_threshold = 0.0
ob_plane_642.location = (-31.7, 1.9, 0.0)
ob_plane_642.rotation_euler = (0.0, 0.0, -1.571)
ob_plane_642.lineart.crease_threshold = 0.0
ob_plane_641.location = (-31.2, 2.0, 0.0)
ob_plane_641.rotation_euler = (0.0, 0.0, 1.192e-07)
ob_plane_641.lineart.crease_threshold = 0.0
ob_cube_013.location = (-32.2, 2.2, 0.3)
ob_cube_013.rotation_euler = (0.0, 0.0, -1.571)
ob_cube_013.lineart.crease_threshold = 0.0
ob_cube_012.location = (-29.8, -0.2, 0.3)
ob_cube_012.rotation_euler = (0.0, 0.0, 1.571)
ob_cube_012.lineart.crease_threshold = 0.0
ob_plane_640.location = (-30.8, 5.96e-08, 0.0)
ob_plane_640.rotation_euler = (0.0, 0.0, 3.142)
ob_plane_640.lineart.crease_threshold = 0.0
ob_plane_639.location = (-30.3, 0.1, 0.0)
ob_plane_639.rotation_euler = (0.0, 0.0, 1.571)
ob_plane_639.lineart.crease_threshold = 0.0
ob_plane_638.location = (-30.8, -0.2, 0.0)
ob_plane_638.rotation_euler = (0.0, 0.0, 3.142)
ob_plane_638.lineart.crease_threshold = 0.0
ob_plane_637.location = (-30.8, 0.1, 0.0)
ob_plane_637.rotation_euler = (0.0, 0.0, 3.142)
ob_plane_637.lineart.crease_threshold = 0.0
ob_plane_636.location = (-30.8, -0.4, 0.0)
ob_plane_636.rotation_euler = (0.0, 0.0, 3.142)
ob_plane_636.lineart.crease_threshold = 0.0
ob_plane_635.location = (-30.8, -0.7, 0.0)
ob_plane_635.rotation_euler = (0.0, 0.0, 4.712)
ob_plane_635.lineart.crease_threshold = 0.0
ob_plane_634.location = (-30.5, 0.1, 0.0)
ob_plane_634.rotation_euler = (0.0, 0.0, 1.571)
ob_plane_634.lineart.crease_threshold = 0.0
ob_plane_633.location = (-30.1, 0.1, 0.0)
ob_plane_633.rotation_euler = (0.0, 0.0, 1.571)
ob_plane_633.lineart.crease_threshold = 0.0
ob_plane_632.location = (-30.0, 0.05, 0.0)
ob_plane_632.rotation_euler = (0.0, 0.0, 1.192e-07)
ob_plane_632.lineart.crease_threshold = 0.0
ob_plane_631.location = (-30.05, 0.35, 0.0)
ob_plane_631.rotation_euler = (0.0, 0.0, 3.142)
ob_plane_631.lineart.crease_threshold = 0.0
ob_plane_630.location = (-30.05, 0.85, 0.0)
ob_plane_630.rotation_euler = (0.0, 0.0, 3.142)
ob_plane_630.lineart.crease_threshold = 0.0
ob_plane_629.location = (-30.05, 0.55, 0.0)
ob_plane_629.rotation_euler = (0.0, 0.0, 3.142)
ob_plane_629.lineart.crease_threshold = 0.0
ob_plane_628.location = (-30.05, 0.75, 0.0)
ob_plane_628.rotation_euler = (0.0, 0.0, 3.142)
ob_plane_628.lineart.crease_threshold = 0.0
ob_plane_627.location = (-29.75, 0.85, 0.0)
ob_plane_627.rotation_euler = (0.0, 0.0, 1.571)
ob_plane_627.lineart.crease_threshold = 0.0
ob_plane_626.location = (-29.55, 0.85, 0.0)
ob_plane_626.rotation_euler = (0.0, 0.0, 1.571)
ob_plane_626.lineart.crease_threshold = 0.0
ob_plane_625.location = (-29.35, 0.85, 0.0)
ob_plane_625.rotation_euler = (0.0, 0.0, 1.571)
ob_plane_625.lineart.crease_threshold = 0.0
ob_plane_624.location = (-29.25, 0.85, 0.0)
ob_plane_624.rotation_euler = (0.0, 0.0, 1.571)
ob_plane_624.lineart.crease_threshold = 0.0
ob_plane_623.location = (-29.25, 0.15, 0.0)
ob_plane_623.lineart.crease_threshold = 0.0
ob_plane_622.location = (-29.25, 0.35, 0.0)
ob_plane_622.lineart.crease_threshold = 0.0
ob_plane_621.location = (-29.25, 0.55, 0.0)
ob_plane_621.lineart.crease_threshold = 0.0
ob_plane_620.location = (-29.25, -0.2, 0.0)
ob_plane_620.lineart.crease_threshold = 0.0
ob_plane_619.location = (-29.25, -0.4, 0.0)
ob_plane_619.lineart.crease_threshold = 0.0
ob_plane_618.location = (-29.25, -0.6, 0.0)
ob_plane_618.lineart.crease_threshold = 0.0
ob_plane_617.location = (-29.25, -0.7, 0.0)
ob_plane_617.rotation_euler = (0.0, 0.0, 6.283)
ob_plane_617.lineart.crease_threshold = 0.0
ob_plane_616.location = (-29.25, -5.96e-08, 0.0)
ob_plane_616.lineart.crease_threshold = 0.0
ob_plane_615.location = (-30.1, -0.7, 0.0)
ob_plane_615.rotation_euler = (0.0, 0.0, -1.571)
ob_plane_615.lineart.crease_threshold = 0.0
ob_plane_614.location = (-30.7, -0.7, 0.0)
ob_plane_614.rotation_euler = (0.0, 0.0, -1.571)
ob_plane_614.lineart.crease_threshold = 0.0
ob_plane_613.location = (-30.5, -0.7, 0.0)
ob_plane_613.rotation_euler = (0.0, 0.0, -1.571)
ob_plane_613.lineart.crease_threshold = 0.0
ob_plane_612.location = (-30.3, -0.7, 0.0)
ob_plane_612.rotation_euler = (0.0, 0.0, -1.571)
ob_plane_612.lineart.crease_threshold = 0.0
ob_plane_611.location = (-29.55, -0.7, 0.0)
ob_plane_611.rotation_euler = (0.0, 0.0, -1.571)
ob_plane_611.lineart.crease_threshold = 0.0
ob_plane_610.location = (-29.75, -0.7, 0.0)
ob_plane_610.rotation_euler = (0.0, 0.0, -1.571)
ob_plane_610.lineart.crease_threshold = 0.0
ob_plane_609.location = (-29.95, -0.7, 0.0)
ob_plane_609.rotation_euler = (0.0, 0.0, -1.571)
ob_plane_609.lineart.crease_threshold = 0.0
ob_plane_606.location = (-32.7, -0.05, 0.0)
ob_plane_606.rotation_euler = (0.0, 0.0, -3.142)
ob_plane_606.lineart.crease_threshold = 0.0
ob_plane_605.location = (-32.7, -0.25, 0.0)
ob_plane_605.rotation_euler = (0.0, 0.0, -3.142)
ob_plane_605.lineart.crease_threshold = 0.0
ob_plane_604.location = (-32.7, -0.45, 0.0)
ob_plane_604.rotation_euler = (0.0, 0.0, -3.142)
ob_plane_604.lineart.crease_threshold = 0.0
ob_plane_603.location = (-32.7, 0.3, 0.0)
ob_plane_603.rotation_euler = (0.0, 0.0, -3.142)
ob_plane_603.lineart.crease_threshold = 0.0
ob_plane_602.location = (-32.7, 0.5, 0.0)
ob_plane_602.rotation_euler = (0.0, 0.0, -3.142)
ob_plane_602.lineart.crease_threshold = 0.0
ob_plane_601.location = (-32.7, 0.7, 0.0)
ob_plane_601.rotation_euler = (0.0, 0.0, -3.142)
ob_plane_601.lineart.crease_threshold = 0.0
ob_plane_600.location = (-32.7, 0.1, 0.0)
ob_plane_600.rotation_euler = (0.0, 0.0, -3.142)
ob_plane_600.lineart.crease_threshold = 0.0
ob_plane_599.location = (-32.0, -0.75, 0.0)
ob_plane_599.rotation_euler = (0.0, 0.0, -1.571)
ob_plane_599.lineart.crease_threshold = 0.0
ob_plane_598.location = (-32.7, -0.75, 0.0)
ob_plane_598.rotation_euler = (0.0, 0.0, 4.712)
ob_plane_598.lineart.crease_threshold = 0.0
ob_plane_597.location = (-32.6, -0.75, 0.0)
ob_plane_597.rotation_euler = (0.0, 0.0, -1.571)
ob_plane_597.lineart.crease_threshold = 0.0
ob_plane_596.location = (-32.4, -0.75, 0.0)
ob_plane_596.rotation_euler = (0.0, 0.0, -1.571)
ob_plane_596.lineart.crease_threshold = 0.0
ob_plane_595.location = (-32.2, -0.75, 0.0)
ob_plane_595.rotation_euler = (0.0, 0.0, -1.571)
ob_plane_595.lineart.crease_threshold = 0.0
ob_plane_594.location = (-31.45, -0.75, 0.0)
ob_plane_594.rotation_euler = (0.0, 0.0, -1.571)
ob_plane_594.lineart.crease_threshold = 0.0
ob_plane_593.location = (-31.65, -0.75, 0.0)
ob_plane_593.rotation_euler = (0.0, 0.0, -1.571)
ob_plane_593.lineart.crease_threshold = 0.0
ob_plane_592.location = (-31.85, -0.75, 0.0)
ob_plane_592.rotation_euler = (0.0, 0.0, -1.571)
ob_plane_592.lineart.crease_threshold = 0.0
ob_plane_591.location = (-31.15, -0.75, 0.0)
ob_plane_591.rotation_euler = (0.0, 0.0, 1.192e-07)
ob_plane_591.lineart.crease_threshold = 0.0
ob_plane_590.location = (-31.15, -0.65, 0.0)
ob_plane_590.rotation_euler = (0.0, 0.0, 1.192e-07)
ob_plane_590.lineart.crease_threshold = 0.0
ob_plane_589.location = (-31.15, -0.45, 0.0)
ob_plane_589.rotation_euler = (0.0, 0.0, 1.192e-07)
ob_plane_589.lineart.crease_threshold = 0.0
ob_plane_588.location = (-31.15, -0.25, 0.0)
ob_plane_588.rotation_euler = (0.0, 0.0, 1.192e-07)
ob_plane_588.lineart.crease_threshold = 0.0
ob_plane_587.location = (-31.25, 0.05, 0.0)
ob_plane_587.rotation_euler = (0.0, 0.0, 1.571)
ob_plane_587.lineart.crease_threshold = 0.0
ob_plane_586.location = (-31.45, 0.05, 0.0)
ob_plane_586.rotation_euler = (0.0, 0.0, 1.571)
ob_plane_586.lineart.crease_threshold = 0.0
ob_plane_585.location = (-31.15, 0.05, 0.0)
ob_plane_585.rotation_euler = (0.0, 0.0, 1.571)
ob_plane_585.lineart.crease_threshold = 0.0
ob_plane_584.location = (-31.65, 0.05, 0.0)
ob_plane_584.rotation_euler = (0.0, 0.0, 1.571)
ob_plane_584.lineart.crease_threshold = 0.0
ob_plane_583.location = (-31.95, 3.725e-09, 0.0)
ob_plane_583.rotation_euler = (0.0, 0.0, -1.571)
ob_plane_583.lineart.crease_threshold = 0.0
ob_plane_582.location = (-31.9, 0.1, 0.0)
ob_plane_582.rotation_euler = (0.0, 0.0, 1.192e-07)
ob_plane_582.lineart.crease_threshold = 0.0
ob_plane_581.location = (-31.9, 0.5, 0.0)
ob_plane_581.rotation_euler = (0.0, 0.0, 1.192e-07)
ob_plane_581.lineart.crease_threshold = 0.0
ob_plane_580.location = (-32.7, 0.8, 0.0)
ob_plane_580.rotation_euler = (0.0, 0.0, 3.142)
ob_plane_580.lineart.crease_threshold = 0.0
ob_plane_579.location = (-32.4, 0.8, 0.0)
ob_plane_579.rotation_euler = (0.0, 0.0, 1.571)
ob_plane_579.lineart.crease_threshold = 0.0
ob_plane_578.location = (-31.9, 0.8, 0.0)
ob_plane_578.rotation_euler = (0.0, 0.0, 1.571)
ob_plane_578.lineart.crease_threshold = 0.0
ob_plane_577.location = (-32.2, 0.8, 0.0)
ob_plane_577.rotation_euler = (0.0, 0.0, 1.571)
ob_plane_577.lineart.crease_threshold = 0.0
ob_plane_576.location = (-31.9, 0.3, 0.0)
ob_plane_576.rotation_euler = (0.0, 0.0, 1.192e-07)
ob_plane_576.lineart.crease_threshold = 0.0
ob_plane_575.location = (-32.0, 0.8, 0.0)
ob_plane_575.rotation_euler = (0.0, 0.0, 1.571)
ob_plane_575.lineart.crease_threshold = 0.0
ob_cube_011.location = (-32.2, -0.2, 0.3)
ob_cube_011.lineart.crease_threshold = 0.0
ob_cube_010.location = (-32.2, 2.2, -2.98e-08)
ob_cube_010.rotation_euler = (0.0, 0.0, -1.571)
ob_cube_010.lineart.crease_threshold = 0.0
ob_cube_009.location = (-32.2, -0.2, -2.98e-08)
ob_cube_009.lineart.crease_threshold = 0.0
ob_cube_008.location = (-29.8, -0.2, -2.98e-08)
ob_cube_008.rotation_euler = (0.0, 0.0, 1.571)
ob_cube_008.lineart.crease_threshold = 0.0
ob_plane_573.location = (-32.97, -7.451e-09, 0.4)
ob_plane_573.rotation_euler = (0.0, 0.0, -1.571)
ob_plane_573.lineart.crease_threshold = 0.0
ob_plane_572.location = (-31.0, -7.451e-09, 0.4)
ob_plane_572.rotation_euler = (0.0, 0.0, -1.571)
ob_plane_572.lineart.crease_threshold = 0.0
ob_plane_571.location = (-31.03, 2.0, 0.4)
ob_plane_571.rotation_euler = (0.0, 0.0, -1.571)
ob_plane_571.lineart.crease_threshold = 0.0
ob_plane_570.location = (-32.97, 2.0, 0.4)
ob_plane_570.rotation_euler = (0.0, 0.0, -1.571)
ob_plane_570.lineart.crease_threshold = 0.0
ob_plane_569.location = (-32.0, 2.95, 0.4)
ob_plane_569.lineart.crease_threshold = 0.0
ob_plane_568.location = (-32.0, 1.0, 0.4)
ob_plane_568.lineart.crease_threshold = 0.0
ob_plane_567.location = (-31.0, 0.0, 0.4)
ob_plane_567.rotation_euler = (0.0, 0.0, -4.712)
ob_plane_567.lineart.crease_threshold = 0.0
ob_plane_566.location = (-29.05, 0.0, 0.4)
ob_plane_566.rotation_euler = (0.0, 0.0, 1.571)
ob_plane_566.lineart.crease_threshold = 0.0
ob_plane_565.location = (-30.0, -0.97, 0.4)
ob_plane_565.lineart.crease_threshold = 0.0
ob_plane_564.location = (-30.0, 0.97, 0.4)
ob_plane_564.lineart.crease_threshold = 0.0
ob_plane_563.location = (-32.0, 0.0, 0.4)
ob_plane_563.rotation_euler = (0.0, 0.0, -4.712)
ob_plane_563.lineart.crease_threshold = 0.0
ob_plane_562.location = (-33.0, 0.0, 0.4)
ob_plane_562.rotation_euler = (0.0, 0.0, -11.0)
ob_plane_562.lineart.crease_threshold = 0.0
ob_plane_561.location = (-30.0, 0.0, 0.4)
ob_plane_561.rotation_euler = (0.0, 0.0, 1.571)
ob_plane_561.lineart.crease_threshold = 0.0
ob_plane_560.location = (-31.95, -7.451e-09, 0.4)
ob_plane_560.rotation_euler = (0.0, 0.0, -1.571)
ob_plane_560.lineart.crease_threshold = 0.0
ob_plane_559.location = (-32.0, 0.05, 0.4)
ob_plane_559.lineart.crease_threshold = 0.0
ob_plane_558.location = (-32.0, 2.0, 0.4)
ob_plane_558.lineart.crease_threshold = 0.0
ob_plane_557.location = (-32.0, 3.0, 0.4)
ob_plane_557.rotation_euler = (0.0, 0.0, -6.283)
ob_plane_557.lineart.crease_threshold = 0.0
ob_plane_556.location = (-31.95, 2.0, 0.4)
ob_plane_556.rotation_euler = (0.0, 0.0, -1.571)
ob_plane_556.lineart.crease_threshold = 0.0
ob_plane_555.location = (-30.0, 0.05, 0.4)
ob_plane_555.lineart.crease_threshold = 0.0
ob_plane_554.location = (-11.9, 0.8, 0.0)
ob_plane_554.rotation_euler = (0.0, 0.0, 1.571)
ob_plane_554.lineart.crease_threshold = 0.0
ob_plane_553.location = (-12.7, 0.8, 0.0)
ob_plane_553.rotation_euler = (0.0, 0.0, 3.142)
ob_plane_553.lineart.crease_threshold = 0.0
ob_plane_552.location = (-11.95, 3.725e-09, 0.0)
ob_plane_552.rotation_euler = (0.0, 0.0, -1.571)
ob_plane_552.lineart.crease_threshold = 0.0
ob_plane_551.location = (-11.15, 0.05, 0.0)
ob_plane_551.rotation_euler = (0.0, 0.0, 1.571)
ob_plane_551.lineart.crease_threshold = 0.0
ob_plane_550.location = (-11.15, -0.75, 0.0)
ob_plane_550.rotation_euler = (0.0, 0.0, 1.192e-07)
ob_plane_550.lineart.crease_threshold = 0.0
ob_plane_549.location = (-12.7, -0.75, 0.0)
ob_plane_549.rotation_euler = (0.0, 0.0, 4.712)
ob_plane_549.lineart.crease_threshold = 0.0
ob_plane_510.location = (0.0, 2.0, 0.0)
ob_plane_510.rotation_euler = (0.0, 0.0, -1.571)
ob_plane_510.lineart.crease_threshold = 0.0
ob_plane_509.location = (0.0, 0.0, 0.0)
ob_plane_509.rotation_euler = (0.0, 0.0, -1.571)
ob_plane_509.lineart.crease_threshold = 0.0
ob_plane_508.location = (-2.0, 2.0, 0.0)
ob_plane_508.rotation_euler = (0.0, 0.0, -1.571)
ob_plane_508.lineart.crease_threshold = 0.0
ob_plane_000.location = (-2.0, 0.0, 0.0)
ob_plane_000.rotation_euler = (0.0, 0.0, -1.571)
ob_plane_000.lineart.crease_threshold = 0.0
ob_plane_506.location = (-2.0, 1.95, 0.0)
ob_plane_506.rotation_euler = (0.0, 0.0, -3.142)
ob_plane_506.lineart.crease_threshold = 0.0
ob_plane_505.location = (-1.2, 2.7, 0.0)
ob_plane_505.rotation_euler = (0.0, 0.0, 1.571)
ob_plane_505.lineart.crease_threshold = 0.0
ob_plane_504.location = (-1.2, 1.9, 0.0)
ob_plane_504.rotation_euler = (0.0, 0.0, 1.192e-07)
ob_plane_504.lineart.crease_threshold = 0.0
ob_plane_501.location = (0.0, 0.05, 0.0)
ob_plane_501.rotation_euler = (0.0, 0.0, 1.192e-07)
ob_plane_501.lineart.crease_threshold = 0.0
ob_plane_500.location = (-0.05, 0.85, 0.0)
ob_plane_500.rotation_euler = (0.0, 0.0, 3.142)
ob_plane_500.lineart.crease_threshold = 0.0
ob_plane_499.location = (0.75, 0.85, 0.0)
ob_plane_499.rotation_euler = (0.0, 0.0, 1.571)
ob_plane_499.lineart.crease_threshold = 0.0
ob_plane_496.location = (-2.7, -0.75, 0.0)
ob_plane_496.rotation_euler = (0.0, 0.0, 4.712)
ob_plane_496.lineart.crease_threshold = 0.0
ob_plane_495.location = (-1.15, -0.75, 0.0)
ob_plane_495.rotation_euler = (0.0, 0.0, 1.192e-07)
ob_plane_495.lineart.crease_threshold = 0.0
ob_plane_494.location = (-1.15, 0.05, 0.0)
ob_plane_494.rotation_euler = (0.0, 0.0, 1.571)
ob_plane_494.lineart.crease_threshold = 0.0
ob_plane_493.location = (-1.95, 3.725e-09, 0.0)
ob_plane_493.rotation_euler = (0.0, 0.0, -1.571)
ob_plane_493.lineart.crease_threshold = 0.0
ob_plane_492.location = (-2.7, 0.8, 0.0)
ob_plane_492.rotation_euler = (0.0, 0.0, 3.142)
ob_plane_492.lineart.crease_threshold = 0.0
ob_plane_491.location = (-1.9, 0.8, 0.0)
ob_plane_491.rotation_euler = (0.0, 0.0, 1.571)
ob_plane_491.lineart.crease_threshold = 0.0
ob_cube_007.location = (-2.2, 2.2, -2.98e-08)
ob_cube_007.rotation_euler = (0.0, 0.0, -1.571)
ob_cube_007.lineart.crease_threshold = 0.0
ob_cube_006.location = (-2.2, -0.2, -2.98e-08)
ob_cube_006.lineart.crease_threshold = 0.0
ob_cube_005.location = (0.2, -0.2, -2.98e-08)
ob_cube_005.rotation_euler = (0.0, 0.0, 1.571)
ob_cube_005.lineart.crease_threshold = 0.0
ob_rotationcontrol_001.location = (-30.0, 0.0, 0.0)
ob_rotationcontrol_001.empty_image_offset = (0.0, 0.0)
ob_rotationcontrol_001.lineart.crease_threshold = 0.0
ob_plane_004.parent = ob_rotationcontrol_001
ob_plane_004.location = (0.0, 0.0, 0.0)
ob_plane_004.lineart.crease_threshold = 0.0
ob_cameratarget.parent = ob_rotationcontrol_001
ob_cameratarget.location = (0.0, 0.0, 2.451)
ob_cameratarget.empty_image_offset = (0.0, 0.0)
ob_cameratarget.lineart.crease_threshold = 0.0
ob_camera.parent = ob_cameratarget
ob_camera.location = (4.0, 4.0, 3.268)
ob_camera.rotation_euler = (1.109, 0.01082, 0.8149)
ob_camera.lock_rotations_4d = False
ob_camera.empty_display_type = 'ARROWS'
ob_camera.color = (0.0, 0.0, 0.0, 0.0)
ob_camera.display_type = 'WIRE'
ob_camera.lineart.crease_threshold = 0.0
_c = ob_camera.constraints.new('TRACK_TO'); _c.name = 'TrackTo'
_c.target = ob_cameratarget
ob_lamp_001.parent = ob_rotationcontrol_001
ob_lamp_001.location = (-1.0, 2.0, 2.0)
ob_lamp_001.lock_rotations_4d = False
ob_lamp_001.empty_display_type = 'ARROWS'
ob_lamp_001.color = (0.0, 0.0, 0.0, 0.0)
ob_lamp_001.lineart.crease_threshold = 0.0
_c = ob_lamp_001.constraints.new('TRACK_TO'); _c.name = 'TrackTo'
_c.target = ob_rotationcontrol_001
ob_lamp.parent = ob_rotationcontrol_001
ob_lamp.location = (-1.0, 2.0, 0.8)
ob_lamp.lock_rotations_4d = False
ob_lamp.empty_display_type = 'ARROWS'
ob_lamp.color = (0.0, 0.0, 0.0, 0.0)
ob_lamp.lineart.crease_threshold = 0.0
_c = ob_lamp.constraints.new('TRACK_TO'); _c.name = 'TrackTo'
_c.target = ob_rotationcontrol_001

# ---- collection membership
col_collection_1.objects.link(ob_plane_009)
col_collection_1.objects.link(ob_plane_008)
col_collection_1.objects.link(ob_plane_007)
col_collection_1.objects.link(ob_plane_006)
col_collection_1.objects.link(ob_plane_005)
col_collection_1.objects.link(ob_plane_003)
col_collection_1.objects.link(ob_plane_002)
col_collection_1.objects.link(ob_plane_001)
col_collection_1.objects.link(ob_plane_674)
col_collection_1.objects.link(ob_plane_672)
col_collection_1.objects.link(ob_plane_671)
col_collection_1.objects.link(ob_plane_670)
col_collection_1.objects.link(ob_plane_669)
col_collection_1.objects.link(ob_plane_668)
col_collection_1.objects.link(ob_plane_667)
col_collection_1.objects.link(ob_plane_666)
col_collection_1.objects.link(ob_plane_665)
col_collection_1.objects.link(ob_plane_664)
col_collection_1.objects.link(ob_plane_663)
col_collection_1.objects.link(ob_plane_662)
col_collection_1.objects.link(ob_plane_661)
col_collection_1.objects.link(ob_plane_660)
col_collection_1.objects.link(ob_plane_659)
col_collection_1.objects.link(ob_plane_658)
col_collection_1.objects.link(ob_plane_657)
col_collection_1.objects.link(ob_plane_656)
col_collection_1.objects.link(ob_plane_655)
col_collection_1.objects.link(ob_plane_654)
col_collection_1.objects.link(ob_plane_653)
col_collection_1.objects.link(ob_plane_652)
col_collection_1.objects.link(ob_plane_651)
col_collection_1.objects.link(ob_plane_650)
col_collection_1.objects.link(ob_plane_649)
col_collection_1.objects.link(ob_plane_648)
col_collection_1.objects.link(ob_plane_647)
col_collection_1.objects.link(ob_plane_646)
col_collection_1.objects.link(ob_plane_645)
col_collection_1.objects.link(ob_plane_644)
col_collection_1.objects.link(ob_plane_643)
col_collection_1.objects.link(ob_plane_642)
col_collection_1.objects.link(ob_plane_641)
col_collection_1.objects.link(ob_cube_013)
col_collection_1.objects.link(ob_cube_012)
col_collection_1.objects.link(ob_plane_640)
col_collection_1.objects.link(ob_plane_639)
col_collection_1.objects.link(ob_plane_638)
col_collection_1.objects.link(ob_plane_637)
col_collection_1.objects.link(ob_plane_636)
col_collection_1.objects.link(ob_plane_635)
col_collection_1.objects.link(ob_plane_634)
col_collection_1.objects.link(ob_plane_633)
col_collection_1.objects.link(ob_plane_632)
col_collection_1.objects.link(ob_plane_631)
col_collection_1.objects.link(ob_plane_630)
col_collection_1.objects.link(ob_plane_629)
col_collection_1.objects.link(ob_plane_628)
col_collection_1.objects.link(ob_plane_627)
col_collection_1.objects.link(ob_plane_626)
col_collection_1.objects.link(ob_plane_625)
col_collection_1.objects.link(ob_plane_624)
col_collection_1.objects.link(ob_plane_623)
col_collection_1.objects.link(ob_plane_622)
col_collection_1.objects.link(ob_plane_621)
col_collection_1.objects.link(ob_plane_620)
col_collection_1.objects.link(ob_plane_619)
col_collection_1.objects.link(ob_plane_618)
col_collection_1.objects.link(ob_plane_617)
col_collection_1.objects.link(ob_plane_616)
col_collection_1.objects.link(ob_plane_615)
col_collection_1.objects.link(ob_plane_614)
col_collection_1.objects.link(ob_plane_613)
col_collection_1.objects.link(ob_plane_612)
col_collection_1.objects.link(ob_plane_611)
col_collection_1.objects.link(ob_plane_610)
col_collection_1.objects.link(ob_plane_609)
col_collection_1.objects.link(ob_plane_606)
col_collection_1.objects.link(ob_plane_605)
col_collection_1.objects.link(ob_plane_604)
col_collection_1.objects.link(ob_plane_603)
col_collection_1.objects.link(ob_plane_602)
col_collection_1.objects.link(ob_plane_601)
col_collection_1.objects.link(ob_plane_600)
col_collection_1.objects.link(ob_plane_599)
col_collection_1.objects.link(ob_plane_598)
col_collection_1.objects.link(ob_plane_597)
col_collection_1.objects.link(ob_plane_596)
col_collection_1.objects.link(ob_plane_595)
col_collection_1.objects.link(ob_plane_594)
col_collection_1.objects.link(ob_plane_593)
col_collection_1.objects.link(ob_plane_592)
col_collection_1.objects.link(ob_plane_591)
col_collection_1.objects.link(ob_plane_590)
col_collection_1.objects.link(ob_plane_589)
col_collection_1.objects.link(ob_plane_588)
col_collection_1.objects.link(ob_plane_587)
col_collection_1.objects.link(ob_plane_586)
col_collection_1.objects.link(ob_plane_585)
col_collection_1.objects.link(ob_plane_584)
col_collection_1.objects.link(ob_plane_583)
col_collection_1.objects.link(ob_plane_582)
col_collection_1.objects.link(ob_plane_581)
col_collection_1.objects.link(ob_plane_580)
col_collection_1.objects.link(ob_plane_579)
col_collection_1.objects.link(ob_plane_578)
col_collection_1.objects.link(ob_plane_577)
col_collection_1.objects.link(ob_plane_576)
col_collection_1.objects.link(ob_plane_575)
col_collection_1.objects.link(ob_cube_011)
col_collection_1.objects.link(ob_cube_010)
col_collection_1.objects.link(ob_cube_009)
col_collection_1.objects.link(ob_cube_008)
col_collection_1.objects.link(ob_plane_573)
col_collection_1.objects.link(ob_plane_572)
col_collection_1.objects.link(ob_plane_571)
col_collection_1.objects.link(ob_plane_570)
col_collection_1.objects.link(ob_plane_569)
col_collection_1.objects.link(ob_plane_568)
col_collection_1.objects.link(ob_plane_567)
col_collection_1.objects.link(ob_plane_566)
col_collection_1.objects.link(ob_plane_565)
col_collection_1.objects.link(ob_plane_564)
col_collection_1.objects.link(ob_plane_563)
col_collection_1.objects.link(ob_plane_562)
col_collection_1.objects.link(ob_plane_561)
col_collection_1.objects.link(ob_plane_560)
col_collection_1.objects.link(ob_plane_559)
col_collection_1.objects.link(ob_plane_558)
col_collection_1.objects.link(ob_plane_557)
col_collection_1.objects.link(ob_plane_556)
col_collection_1.objects.link(ob_plane_555)
col_collection_1.objects.link(ob_plane_554)
col_collection_1.objects.link(ob_plane_553)
col_collection_1.objects.link(ob_plane_552)
col_collection_1.objects.link(ob_plane_551)
col_collection_1.objects.link(ob_plane_550)
col_collection_1.objects.link(ob_plane_549)
col_collection_1.objects.link(ob_plane_510)
col_collection_1.objects.link(ob_plane_509)
col_collection_1.objects.link(ob_plane_508)
col_collection_1.objects.link(ob_plane_000)
col_collection_1.objects.link(ob_plane_506)
col_collection_1.objects.link(ob_plane_505)
col_collection_1.objects.link(ob_plane_504)
col_collection_1.objects.link(ob_plane_501)
col_collection_1.objects.link(ob_plane_500)
col_collection_1.objects.link(ob_plane_499)
col_collection_1.objects.link(ob_plane_496)
col_collection_1.objects.link(ob_plane_495)
col_collection_1.objects.link(ob_plane_494)
col_collection_1.objects.link(ob_plane_493)
col_collection_1.objects.link(ob_plane_492)
col_collection_1.objects.link(ob_plane_491)
col_collection_1.objects.link(ob_cube_007)
col_collection_1.objects.link(ob_cube_006)
col_collection_1.objects.link(ob_cube_005)
col_collection_1.objects.link(ob_rotationcontrol_001)
col_collection_1.objects.link(ob_plane_004)
col_collection_1.objects.link(ob_cameratarget)
col_collection_1.objects.link(ob_camera)
col_collection_1.objects.link(ob_lamp_001)
col_collection_1.objects.link(ob_lamp)

# ---- scene / render settings (as saved in the file)
scene.camera = ob_camera
scene.frame_start = 1; scene.frame_end = 16; scene.frame_set(13)
scene.render.engine = 'BLENDER_EEVEE_NEXT'
scene.render.image_settings.compression = 90
scene.render.resolution_x = 256
scene.render.resolution_y = 512
scene.render.dither_intensity = 0.0
scene.render.bake_margin = 2
scene.render.bake_bias = 0.0
scene.cycles.use_denoising = False
scene.cycles.samples = 10
scene.cycles.sampling_pattern = 'TABULATED_SOBOL'
scene.cycles.light_sampling_threshold = 0.0
scene.cycles.use_adaptive_sampling = False
scene.cycles.use_light_tree = False
scene.cycles.blur_glossy = 0.0
scene.cycles.volume_bounces = 1
scene.cycles.pixel_filter_type = 'GAUSSIAN'
scene.cycles.sample_clamp_indirect = 0.0
scene.view_settings.view_transform = 'Standard'
bpy.context.view_layer.update()
